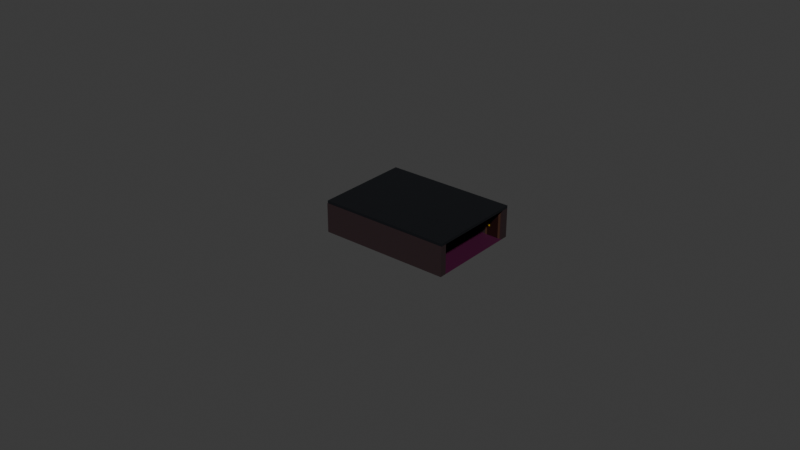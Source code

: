 # Source: interior_rarity_shop.blend  (saved by Blender 4.5.91; exported with 4.5.12 LTS)
import bpy
from mathutils import Matrix  # noqa: F401  (used for matrix-valued properties, if any)

bpy.ops.wm.read_factory_settings(use_empty=True)
scene = bpy.context.scene
scene.name = 'Scene'

# ---- collections
col_collection_4 = bpy.data.collections.new('Collection 4'); scene.collection.children.link(col_collection_4)
col_collection_2 = bpy.data.collections.new('Collection 2'); scene.collection.children.link(col_collection_2)

# ---- materials (node trees are filled in below, after node groups)
mat_floor = bpy.data.materials.new('Floor')
mat_floor.use_backface_culling_lightprobe_volume = False
mat_wall = bpy.data.materials.new('Wall')
mat_wall.use_backface_culling_lightprobe_volume = False
mat_roof_outer = bpy.data.materials.new('Roof Outer')
mat_roof_outer.use_backface_culling_lightprobe_volume = False
mat_window = bpy.data.materials.new('Window')
mat_window.use_backface_culling_lightprobe_volume = False
mat_window_frame = bpy.data.materials.new('Window Frame')
mat_window_frame.use_backface_culling_lightprobe_volume = False
mat_sign_text = bpy.data.materials.new('Sign Text')
mat_sign_text_001 = bpy.data.materials.new('Sign Text.001')
mat_door = bpy.data.materials.new('Door')
mat_door.use_backface_culling_lightprobe_volume = False
mat_handle_interactable = bpy.data.materials.new('Handle Interactable')
mat_handle_interactable.use_backface_culling_lightprobe_volume = False
mat_handle_non_interactable = bpy.data.materials.new('Handle Non Interactable')
mat_handle_non_interactable.use_backface_culling_lightprobe_volume = False
mat_ceiling = bpy.data.materials.new('Ceiling')
mat_ceiling.use_backface_culling_lightprobe_volume = False
mat_sign_text_002 = bpy.data.materials.new('Sign Text.002')
mat_sign_text_003 = bpy.data.materials.new('Sign Text.003')
mat_veranda = bpy.data.materials.new('Veranda')
mat_veranda.use_backface_culling_lightprobe_volume = False

# ---- material node trees
mat_floor.use_nodes = True; mat_floor.node_tree.nodes.clear()
_N = mat_floor.node_tree.nodes; _L = mat_floor.node_tree.links
n0 = _N.new('ShaderNodeBsdfPrincipled'); n0.name = 'Principled BSDF'; n0.location = (-200, 100)
n0.inputs[0].default_value = (0.05221, 0.004441, 0.02968, 1.0)
n1 = _N.new('ShaderNodeOutputMaterial'); n1.name = 'Material Output'; n1.location = (200, 100)
_L.new(n0.outputs[0], n1.inputs[0])
n1.is_active_output = True
mat_wall.use_nodes = True; mat_wall.node_tree.nodes.clear()
_N = mat_wall.node_tree.nodes; _L = mat_wall.node_tree.links
n0 = _N.new('ShaderNodeBsdfPrincipled'); n0.name = 'Principled BSDF'; n0.location = (-200, 100)
n0.inputs[0].default_value = (0.02475, 0.0134, 0.0154, 1.0)
n1 = _N.new('ShaderNodeOutputMaterial'); n1.name = 'Material Output'; n1.location = (200, 100)
_L.new(n0.outputs[0], n1.inputs[0])
n1.is_active_output = True
mat_roof_outer.use_nodes = True; mat_roof_outer.node_tree.nodes.clear()
_N = mat_roof_outer.node_tree.nodes; _L = mat_roof_outer.node_tree.links
n0 = _N.new('ShaderNodeBsdfPrincipled'); n0.name = 'Principled BSDF'; n0.location = (-200, 100)
n0.inputs[0].default_value = (0.02004, 0.005937, 0.004568, 1.0)
n1 = _N.new('ShaderNodeOutputMaterial'); n1.name = 'Material Output'; n1.location = (200, 100)
_L.new(n0.outputs[0], n1.inputs[0])
n1.is_active_output = True
mat_window.use_nodes = True; mat_window.node_tree.nodes.clear()
_N = mat_window.node_tree.nodes; _L = mat_window.node_tree.links
n0 = _N.new('ShaderNodeOutputMaterial'); n0.name = 'Material Output'; n0.location = (200, 100)
n1 = _N.new('ShaderNodeBsdfPrincipled'); n1.name = 'Principled BSDF'; n1.location = (-200, 100)
n1.inputs[0].default_value = (0.007742, 0.01043, 0.01232, 1.0)
n1.inputs[1].default_value = 0.3351
n1.inputs[2].default_value = 0.0
n1.inputs[8].default_value = 0.1099
n1.inputs[13].default_value = 0.6152
_L.new(n1.outputs[0], n0.inputs[0])
n0.is_active_output = True
mat_window_frame.use_nodes = True; mat_window_frame.node_tree.nodes.clear()
_N = mat_window_frame.node_tree.nodes; _L = mat_window_frame.node_tree.links
n0 = _N.new('ShaderNodeBsdfPrincipled'); n0.name = 'Principled BSDF'; n0.location = (-200, 100)
n0.inputs[0].default_value = (0.05476, 0.02324, 0.01346, 1.0)
n1 = _N.new('ShaderNodeOutputMaterial'); n1.name = 'Material Output'; n1.location = (200, 100)
_L.new(n0.outputs[0], n1.inputs[0])
n1.is_active_output = True
mat_sign_text.use_nodes = True; mat_sign_text.node_tree.nodes.clear()
_N = mat_sign_text.node_tree.nodes; _L = mat_sign_text.node_tree.links
n0 = _N.new('ShaderNodeBsdfPrincipled'); n0.name = 'Principled BSDF'; n0.location = (-200, 100)
n0.inputs[0].default_value = (1.0, 0.01059, 0.0, 1.0)
n1 = _N.new('ShaderNodeOutputMaterial'); n1.name = 'Material Output'; n1.location = (200, 100)
_L.new(n0.outputs[0], n1.inputs[0])
n1.is_active_output = True
mat_sign_text_001.use_nodes = True; mat_sign_text_001.node_tree.nodes.clear()
_N = mat_sign_text_001.node_tree.nodes; _L = mat_sign_text_001.node_tree.links
n0 = _N.new('ShaderNodeBsdfPrincipled'); n0.name = 'Principled BSDF'; n0.location = (-200, 100)
n0.inputs[0].default_value = (0.1426, 0.1623, 1.0, 1.0)
n1 = _N.new('ShaderNodeOutputMaterial'); n1.name = 'Material Output'; n1.location = (200, 100)
_L.new(n0.outputs[0], n1.inputs[0])
n1.is_active_output = True
mat_door.use_nodes = True; mat_door.node_tree.nodes.clear()
_N = mat_door.node_tree.nodes; _L = mat_door.node_tree.links
n0 = _N.new('ShaderNodeBsdfPrincipled'); n0.name = 'Principled BSDF'; n0.location = (-200, 100)
n0.inputs[0].default_value = (0.01124, 0.001498, 0.000691, 1.0)
n1 = _N.new('ShaderNodeOutputMaterial'); n1.name = 'Material Output'; n1.location = (200, 100)
_L.new(n0.outputs[0], n1.inputs[0])
n1.is_active_output = True
mat_handle_interactable.use_nodes = True; mat_handle_interactable.node_tree.nodes.clear()
_N = mat_handle_interactable.node_tree.nodes; _L = mat_handle_interactable.node_tree.links
n0 = _N.new('ShaderNodeBsdfPrincipled'); n0.name = 'Principled BSDF'; n0.location = (-200, 100)
n0.inputs[0].default_value = (0.4076, 0.2505, 0.003578, 1.0)
n1 = _N.new('ShaderNodeOutputMaterial'); n1.name = 'Material Output'; n1.location = (200, 100)
_L.new(n0.outputs[0], n1.inputs[0])
n1.is_active_output = True
mat_handle_non_interactable.use_nodes = True; mat_handle_non_interactable.node_tree.nodes.clear()
_N = mat_handle_non_interactable.node_tree.nodes; _L = mat_handle_non_interactable.node_tree.links
n0 = _N.new('ShaderNodeBsdfPrincipled'); n0.name = 'Principled BSDF'; n0.location = (-200, 100)
n0.inputs[0].default_value = (0.02155, 0.02155, 0.02155, 1.0)
n1 = _N.new('ShaderNodeOutputMaterial'); n1.name = 'Material Output'; n1.location = (200, 100)
_L.new(n0.outputs[0], n1.inputs[0])
n1.is_active_output = True
mat_ceiling.use_nodes = True; mat_ceiling.node_tree.nodes.clear()
_N = mat_ceiling.node_tree.nodes; _L = mat_ceiling.node_tree.links
n0 = _N.new('ShaderNodeBsdfPrincipled'); n0.name = 'Principled BSDF'; n0.location = (-200, 100)
n0.inputs[0].default_value = (0.003514, 0.004507, 0.006686, 1.0)
n1 = _N.new('ShaderNodeOutputMaterial'); n1.name = 'Material Output'; n1.location = (200, 100)
_L.new(n0.outputs[0], n1.inputs[0])
n1.is_active_output = True
mat_sign_text_002.use_nodes = True; mat_sign_text_002.node_tree.nodes.clear()
_N = mat_sign_text_002.node_tree.nodes; _L = mat_sign_text_002.node_tree.links
n0 = _N.new('ShaderNodeBsdfPrincipled'); n0.name = 'Principled BSDF'; n0.location = (-200, 100)
n0.inputs[0].default_value = (0.1426, 0.1623, 1.0, 1.0)
n1 = _N.new('ShaderNodeOutputMaterial'); n1.name = 'Material Output'; n1.location = (200, 100)
_L.new(n0.outputs[0], n1.inputs[0])
n1.is_active_output = True
mat_sign_text_003.use_nodes = True; mat_sign_text_003.node_tree.nodes.clear()
_N = mat_sign_text_003.node_tree.nodes; _L = mat_sign_text_003.node_tree.links
n0 = _N.new('ShaderNodeBsdfPrincipled'); n0.name = 'Principled BSDF'; n0.location = (-200, 100)
n0.inputs[0].default_value = (1.0, 0.01059, 0.0, 1.0)
n1 = _N.new('ShaderNodeOutputMaterial'); n1.name = 'Material Output'; n1.location = (200, 100)
_L.new(n0.outputs[0], n1.inputs[0])
n1.is_active_output = True
mat_veranda.use_nodes = True; mat_veranda.node_tree.nodes.clear()
_N = mat_veranda.node_tree.nodes; _L = mat_veranda.node_tree.links
n0 = _N.new('ShaderNodeBsdfPrincipled'); n0.name = 'Principled BSDF'; n0.location = (-200, 100)
n0.inputs[0].default_value = (0.05215, 0.02083, 0.01736, 1.0)
n1 = _N.new('ShaderNodeOutputMaterial'); n1.name = 'Material Output'; n1.location = (200, 100)
_L.new(n0.outputs[0], n1.inputs[0])
n1.is_active_output = True

# ---- world
world_world = bpy.data.worlds.new('World'); scene.world = world_world
world_world.use_nodes = True; world_world.node_tree.nodes.clear()
_N = world_world.node_tree.nodes; _L = world_world.node_tree.links
n0 = _N.new('ShaderNodeOutputWorld'); n0.name = 'World Output'; n0.location = (200, 100)
n1 = _N.new('ShaderNodeBackground'); n1.name = 'Background'; n1.location = (-200, 100)
n1.inputs[0].default_value = (0.05088, 0.05088, 0.05088, 1.0)
_L.new(n1.outputs[0], n0.inputs[0])
n0.is_active_output = True
world_world.color = (0.05088, 0.05088, 0.05088)
world_world.sun_shadow_jitter_overblur = 0.0

# ---- meshes
me_cube_006 = bpy.data.meshes.new('Cube.006')
me_cube_006.from_pydata([(-6.0, -5.0, 0.0), (-6.0, -5.0, 1.0), (-6.0, 5.0, 0.0), (-6.0, 5.0, 1.0), (6.0, -5.0, 0.0), (6.0, -5.0, 1.0), (6.0, 5.0, 0.0), (6.0, 5.0, 1.0), (0.0, -5.0, 1.0), (0.0, -5.0, 0.0), (6.0, -9.0, 1.0), (6.0, -9.0, 0.0), (0.0, -9.0, 0.0), (0.0, -9.0, 1.0), (-6.0, 7.6, 1.0), (-6.0, 7.6, 0.0), (6.0, 7.6, 0.0), (6.0, 7.6, 1.0), (6.0, 5.0, 1.0), (9.0, 5.0, 0.0), (6.0, 7.6, 1.0), (9.0, 7.6, 0.0), (6.0, 5.0, 1.0), (6.0, 7.6, 1.0), (-6.0, 7.6, 1.0), (6.0, 7.6, 1.0), (-6.0, -5.0, 1.0), (-6.0, 5.0, 1.0), (6.0, 5.0, 1.0), (6.0, -5.0, 1.0), (0.0, -5.0, 1.0), (-6.0, -5.0, 3.2), (-6.0, 5.0, 3.2), (6.0, 5.0, 3.2), (6.0, -5.0, 3.2), (0.0, -5.0, 3.2), (6.0, -5.0, 3.2), (0.0, -5.0, 3.2), (6.0, -9.0, 3.2), (0.0, -9.0, 3.2), (-6.0, 0.0, 5.2), (6.0, 0.0, 5.2), (-6.6, 5.5, 3.433), (6.6, 5.5, 3.433), (-6.6, 0.0, 5.633), (6.6, 0.0, 5.633), (-6.6, -5.5, 3.433), (6.6, -5.5, 3.433), (3.0, -2.3, 4.2), (3.0, -9.0, 4.2), (6.3, -4.845, 3.467), (6.3, -9.245, 3.467), (-0.3, -9.245, 3.467), (-0.3, -4.845, 3.467), (3.0, -1.875, 4.567), (3.0, -9.245, 4.567), (2.0, 7.6, 0.0), (-2.0, 7.6, 0.0), (-2.0, 7.6, 1.0), (2.0, 7.6, 1.0), (6.0, 7.6, 0.3333), (6.0, 7.6, 0.6667), (-6.0, 7.6, 0.3333), (-6.0, 7.6, 0.6667), (2.0, 9.1, 0.0), (-2.0, 9.1, 0.0), (-2.0, 7.6, 1.0), (-2.0, 9.1, 0.0), (-2.0, 7.6, 0.8333), (-2.0, 7.85, 0.8333), (-2.0, 7.85, 0.6667), (-2.0, 8.1, 0.6667), (-2.0, 8.1, 0.5), (-2.0, 8.35, 0.5), (-2.0, 8.35, 0.3333), (-2.0, 8.6, 0.3333), (-2.0, 8.6, 0.1667), (-2.0, 8.85, 0.1667), (-2.0, 8.85, 0.0), (2.0, 9.1, 0.0), (2.0, 7.6, 1.0), (2.0, 8.85, 0.0), (2.0, 8.85, 0.1667), (2.0, 8.6, 0.1667), (2.0, 8.6, 0.3333), (2.0, 8.35, 0.3333), (2.0, 8.35, 0.5), (2.0, 8.1, 0.5), (2.0, 8.1, 0.6667), (2.0, 7.85, 0.6667), (2.0, 7.85, 0.8333), (2.0, 7.6, 0.8333)], [], [(0, 1, 3, 2), (3, 7, 17, 14), (6, 7, 5, 4), (4, 5, 10, 11), (2, 6, 4, 9, 0), (7, 3, 27, 28), (11, 10, 13, 12), (9, 8, 1, 0), (8, 9, 12, 13), (5, 8, 37, 36), (9, 4, 11, 12), (2, 3, 14, 15), (17, 7, 18, 20), (16, 6, 56), (21, 20, 23), (6, 16, 21, 19), (7, 6, 19, 18), (16, 17, 20, 21), (22, 19, 21, 23), (20, 18, 22, 23), (18, 19, 22), (24, 14, 58), (26, 30, 35, 31), (8, 5, 29, 30), (5, 7, 28, 29), (3, 1, 26, 27), (1, 8, 30, 26), (28, 27, 32, 33), (30, 29, 34, 35), (29, 28, 33, 34), (27, 26, 31, 32), (49, 38, 51, 55), (10, 5, 36, 38), (13, 10, 38, 39), (8, 13, 39, 37), (34, 33, 41), (32, 31, 40), (31, 36, 47, 46), (32, 40, 44, 42), (43, 42, 44, 45), (44, 46, 47, 45), (33, 32, 42, 43), (40, 31, 46, 44), (36, 41, 45, 47), (41, 33, 43, 45), (36, 37, 48), (39, 49, 55, 52), (39, 38, 49), (51, 50, 54, 55), (53, 52, 55, 54), (37, 39, 52, 53), (48, 37, 53, 54), (36, 48, 54, 50), (38, 36, 50, 51), (63, 24, 58, 57, 15, 62), (17, 25, 59), (14, 17, 59, 58), (2, 15, 57), (6, 2, 57, 56), (59, 25, 61, 60, 16, 56), (56, 57, 65, 64), (66, 80, 91, 68), (68, 91, 90, 69), (69, 90, 89, 70), (70, 89, 88, 71), (71, 88, 87, 72), (72, 87, 86, 73), (73, 86, 85, 74), (74, 85, 84, 75), (75, 84, 83, 76), (76, 83, 82, 77), (77, 82, 81, 78), (78, 81, 79, 67), (58, 59, 80, 66), (67, 79, 64, 65), (58, 66, 68, 69, 70, 71, 72, 73, 74, 75, 76, 77, 78, 67, 65, 57), (56, 64, 79, 81, 82, 83, 84, 85, 86, 87, 88, 89, 90, 91, 80, 59)])
me_cube_006.polygons.foreach_set('material_index', [0, 0, 0, 0, 0, 0, 0, 0, 0, 0, 0, 0, 0, 0, 0, 0, 0, 0, 0, 0, 0, 0, 1, 0, 0, 0, 0, 1, 0, 1, 1, 2, 1, 1, 1, 1, 1, 2, 2, 2, 2, 2, 2, 2, 2, 0, 2, 1, 2, 2, 2, 0, 0, 2, 0, 0, 0, 0, 0, 0, 0, 0, 0, 0, 0, 0, 0, 0, 0, 0, 0, 0, 0, 0, 0, 0, 0])
_uv = me_cube_006.uv_layers.new(name='UVMap')
_uv.uv.foreach_set('vector', [0.375, 0.0, 0.625, 0.0, 0.625, 0.25, 0.375, 0.25, 0.875, 0.5, 0.625, 0.5, 0.625, 0.5, 0.875, 0.5, 0.375, 0.5, 0.625, 0.5, 0.625, 0.75, 0.375, 0.75, 0.375, 0.75, 0.625, 0.75, 0.625, 0.75, 0.375, 0.75, 0.125, 0.5, 0.375, 0.5, 0.375, 0.75, 0.25, 0.75, 0.125, 0.75, 0.625, 0.5, 0.875, 0.5, 0.875, 0.5, 0.625, 0.5, 0.375, 0.75, 0.625, 0.75, 0.625, 0.875, 0.375, 0.875, 0.375, 0.875, 0.625, 0.875, 0.625, 1.0, 0.375, 1.0, 0.625, 0.875, 0.375, 0.875, 0.375, 0.875, 0.625, 0.875, 0.625, 0.75, 0.75, 0.75, 0.75, 0.75, 0.625, 0.75, 0.25, 0.75, 0.375, 0.75, 0.375, 0.75, 0.25, 0.75, 0.375, 0.25, 0.625, 0.25, 0.625, 0.25, 0.375, 0.25, 0.625, 0.5, 0.625, 0.5, 0.625, 0.5, 0.625, 0.5, 0.375, 0.5, 0.375, 0.5, 0.2917, 0.5, 0.375, 0.5, 0.625, 0.5, 0.625, 0.5, 0.375, 0.5, 0.375, 0.5, 0.375, 0.5, 0.375, 0.5, 0.625, 0.5, 0.375, 0.5, 0.375, 0.5, 0.625, 0.5, 0.375, 0.5, 0.625, 0.5, 0.625, 0.5, 0.375, 0.5, 0.625, 0.5, 0.375, 0.5, 0.375, 0.5, 0.625, 0.5, 0.625, 0.5, 0.625, 0.5, 0.625, 0.5, 0.625, 0.5, 0.625, 0.5, 0.375, 0.5, 0.625, 0.5, 0.875, 0.5, 0.875, 0.5, 0.7917, 0.5, 0.625, 1.0, 0.625, 0.875, 0.625, 0.875, 0.625, 1.0, 0.75, 0.75, 0.625, 0.75, 0.625, 0.75, 0.75, 0.75, 0.625, 0.75, 0.625, 0.5, 0.625, 0.5, 0.625, 0.75, 0.625, 0.25, 0.625, 0.0, 0.625, 0.0, 0.625, 0.25, 0.625, 1.0, 0.625, 0.875, 0.625, 0.875, 0.625, 1.0, 0.625, 0.5, 0.875, 0.5, 0.875, 0.5, 0.625, 0.5, 0.75, 0.75, 0.625, 0.75, 0.625, 0.75, 0.75, 0.75, 0.625, 0.75, 0.625, 0.5, 0.625, 0.5, 0.625, 0.75, 0.625, 0.25, 0.625, 0.0, 0.625, 0.0, 0.625, 0.25, 0.625, 0.875, 0.625, 0.75, 0.625, 0.75, 0.625, 0.875, 0.625, 0.75, 0.625, 0.75, 0.625, 0.75, 0.625, 0.75, 0.625, 0.875, 0.625, 0.75, 0.625, 0.75, 0.625, 0.875, 0.625, 0.875, 0.625, 0.875, 0.625, 0.875, 0.625, 0.875, 0.625, 0.75, 0.625, 0.5, 0.625, 0.75, 0.625, 0.25, 0.625, 0.0, 0.625, 0.25, 0.0, 0.0, 0.0, 0.0, 0.0, 0.0, 0.0, 0.0, 0.625, 0.25, 0.625, 0.25, 0.625, 0.25, 0.625, 0.25, 0.625, 0.5, 0.875, 0.5, 0.875, 0.5, 0.625, 0.5, 0.625, 0.25, 0.625, 0.0, 0.0, 0.0, 0.625, 0.5, 0.625, 0.5, 0.875, 0.5, 0.875, 0.5, 0.625, 0.5, 0.625, 0.25, 0.625, 0.0, 0.625, 0.0, 0.625, 0.25, 0.0, 0.0, 0.0, 0.0, 0.0, 0.0, 0.0, 0.0, 0.625, 0.75, 0.625, 0.5, 0.625, 0.5, 0.625, 0.75, 0.625, 0.75, 0.75, 0.75, 0.625, 0.75, 0.625, 0.875, 0.625, 0.875, 0.625, 0.875, 0.625, 0.875, 0.625, 0.875, 0.625, 0.75, 0.625, 0.875, 0.625, 0.75, 0.625, 0.75, 0.625, 0.75, 0.625, 0.75, 0.625, 0.875, 0.625, 0.875, 0.625, 0.875, 0.625, 0.875, 0.625, 0.875, 0.625, 0.875, 0.625, 0.875, 0.625, 0.875, 0.625, 0.75, 0.75, 0.75, 0.75, 0.75, 0.625, 0.75, 0.625, 0.75, 0.625, 0.75, 0.625, 0.75, 0.625, 0.75, 0.625, 0.75, 0.625, 0.75, 0.625, 0.75, 0.625, 0.75, 0.625, 0.5, 0.875, 0.5, 0.7917, 0.5, 0.2083, 0.5, 0.125, 0.5, 0.375, 0.5, 0.625, 0.5, 0.625, 0.5, 0.7083, 0.5, 0.875, 0.5, 0.625, 0.5, 0.7083, 0.5, 0.7917, 0.5, 0.125, 0.5, 0.125, 0.5, 0.2083, 0.5, 0.375, 0.5, 0.125, 0.5, 0.2083, 0.5, 0.2917, 0.5, 0.7083, 0.5, 0.625, 0.5, 0.5417, 0.5, 0.4583, 0.5, 0.375, 0.5, 0.2917, 0.5, 0.2917, 0.5, 0.2083, 0.5, 0.2083, 0.5, 0.2917, 0.5, 0.7917, 0.5, 0.7083, 0.5, 0.6852, 0.5, 0.7593, 0.5, 0.7593, 0.5, 0.6852, 0.5, 0.6852, 0.5, 0.7593, 0.5, 0.7593, 0.5, 0.6852, 0.5, 0.662, 0.5, 0.7269, 0.5, 0.7269, 0.5, 0.662, 0.5, 0.662, 0.5, 0.7269, 0.5, 0.7269, 0.5, 0.662, 0.5, 0.6389, 0.5, 0.6944, 0.5, 0.6944, 0.5, 0.6389, 0.5, 0.6389, 0.5, 0.6944, 0.5, 0.6944, 0.5, 0.6389, 0.5, 0.4306, 0.5, 0.4028, 0.5, 0.4028, 0.5, 0.4306, 0.5, 0.4306, 0.5, 0.4028, 0.5, 0.4028, 0.5, 0.4306, 0.5, 0.3611, 0.5, 0.3056, 0.5, 0.3056, 0.5, 0.3611, 0.5, 0.3611, 0.5, 0.3056, 0.5, 0.3056, 0.5, 0.3611, 0.5, 0.2917, 0.5, 0.2083, 0.5, 0.2083, 0.5, 0.2917, 0.5, 0.2917, 0.5, 0.2083, 0.5, 0.7917, 0.5, 0.7083, 0.5, 0.7083, 0.5, 0.7917, 0.5, 0.2083, 0.5, 0.2917, 0.5, 0.2917, 0.5, 0.2083, 0.5, 0.7917, 0.5, 0.7917, 0.5, 0.7593, 0.5, 0.7593, 0.5, 0.7269, 0.5, 0.7269, 0.5, 0.6944, 0.5, 0.6944, 0.5, 0.4028, 0.5, 0.4028, 0.5, 0.3056, 0.5, 0.3056, 0.5, 0.2083, 0.5, 0.2083, 0.5, 0.2083, 0.5, 0.2083, 0.5, 0.2917, 0.5, 0.2917, 0.5, 0.2917, 0.5, 0.2917, 0.5, 0.3611, 0.5, 0.3611, 0.5, 0.4306, 0.5, 0.4306, 0.5, 0.6389, 0.5, 0.6389, 0.5, 0.662, 0.5, 0.662, 0.5, 0.6852, 0.5, 0.6852, 0.5, 0.7083, 0.5, 0.7083, 0.5])
me_cube_006.materials.append(mat_floor)
me_cube_006.materials.append(mat_wall)
me_cube_006.materials.append(mat_roof_outer)
me_cube_006.update()
me_cube_090 = bpy.data.meshes.new('Cube.090')
me_cube_090.from_pydata([(20.34, 0.02829, -0.9537), (-21.66, 0.02828, -0.9537), (20.34, 0.02829, 0.6296), (-21.66, 0.02828, 0.6296), (20.34, -0.1384, -0.9537), (-21.66, -0.1384, -0.9537), (20.34, -0.1384, 0.6296), (-21.66, -0.1384, 0.6296), (18.99, 0.02829, 0.5796), (18.99, 0.02829, -0.9037), (-20.31, 0.02829, -0.9037), (-20.31, 0.02829, 0.5796), (18.99, 0.02829, -0.4537), (-0.6606, 0.02829, -0.9037), (-20.31, 0.02829, -0.4537), (-0.6606, 0.02829, 0.5796), (-0.6606, 0.02829, -0.4537), (-19.7, 0.01162, -0.4312), (-19.7, 0.01162, 0.5571), (-1.268, 0.01162, 0.5571), (-1.268, 0.01162, -0.4312), (-1.268, 0.01162, -0.8812), (-19.7, 0.01162, -0.8812), (-19.7, 0.01162, -0.4762), (-1.268, 0.01162, -0.4762), (-0.05311, 0.01162, 0.5571), (18.38, 0.01162, 0.5571), (18.38, 0.01162, -0.4312), (-0.05311, 0.01162, -0.4312), (18.38, 0.01162, -0.4762), (18.38, 0.01162, -0.8812), (-0.05312, 0.01162, -0.8812), (-0.05311, 0.01162, -0.4762)], [], [(3, 2, 8, 15, 11), (2, 3, 7, 6), (6, 7, 5, 4), (4, 5, 1, 0), (2, 6, 4, 0), (7, 3, 1, 5), (15, 16, 20, 19), (0, 1, 10, 13, 9), (1, 3, 11, 14, 10), (2, 0, 9, 12, 8), (15, 8, 26, 25), (16, 12, 29, 32), (13, 10, 22, 21), (20, 17, 18, 19), (16, 14, 17, 20), (14, 11, 18, 17), (11, 15, 19, 18), (21, 22, 23, 24), (10, 14, 23, 22), (14, 16, 24, 23), (16, 13, 21, 24), (27, 28, 25, 26), (12, 16, 28, 27), (16, 15, 25, 28), (8, 12, 27, 26), (30, 31, 32, 29), (13, 16, 32, 31), (12, 9, 30, 29), (9, 13, 31, 30)])
me_cube_090.polygons.foreach_set('material_index', [1, 1, 1, 1, 1, 1, 1, 1, 1, 1, 1, 1, 1, 0, 1, 1, 1, 0, 1, 1, 1, 0, 1, 1, 1, 0, 1, 1, 1])
_uv = me_cube_090.uv_layers.new(name='UVMap')
_uv.uv.foreach_set('vector', [0.625, 0.25, 0.375, 0.25, 0.375, 0.25, 0.5, 0.25, 0.625, 0.25, 0.375, 0.25, 0.625, 0.25, 0.625, 0.5, 0.375, 0.5, 0.375, 0.5, 0.625, 0.5, 0.625, 0.75, 0.375, 0.75, 0.375, 0.75, 0.625, 0.75, 0.625, 1.0, 0.375, 1.0, 0.125, 0.5, 0.375, 0.5, 0.375, 0.75, 0.125, 0.75, 0.625, 0.5, 0.875, 0.5, 0.875, 0.75, 0.625, 0.75, 0.5, 0.25, 0.5, 0.125, 0.5, 0.125, 0.5, 0.25, 0.375, 1.0, 0.625, 1.0, 0.625, 1.0, 0.5, 1.0, 0.375, 1.0, 0.875, 0.75, 0.875, 0.5, 0.875, 0.5, 0.875, 0.625, 0.875, 0.75, 0.125, 0.5, 0.125, 0.75, 0.125, 0.75, 0.125, 0.625, 0.125, 0.5, 0.5, 0.25, 0.375, 0.25, 0.375, 0.25, 0.5, 0.25, 0.5, 0.125, 0.375, 0.125, 0.375, 0.125, 0.5, 0.125, 0.5, 1.0, 0.625, 1.0, 0.625, 1.0, 0.5, 1.0, 0.5, 0.125, 0.625, 0.125, 0.625, 0.25, 0.5, 0.25, 0.5, 0.125, 0.625, 0.125, 0.625, 0.125, 0.5, 0.125, 0.875, 0.625, 0.875, 0.5, 0.875, 0.5, 0.875, 0.625, 0.625, 0.25, 0.5, 0.25, 0.5, 0.25, 0.625, 0.25, 0.5, 0.0, 0.625, 0.0, 0.625, 0.125, 0.5, 0.125, 0.875, 0.75, 0.875, 0.625, 0.875, 0.625, 0.875, 0.75, 0.625, 0.125, 0.5, 0.125, 0.5, 0.125, 0.625, 0.125, 0.5, 0.125, 0.5, 0.0, 0.5, 0.0, 0.5, 0.125, 0.375, 0.125, 0.5, 0.125, 0.5, 0.25, 0.375, 0.25, 0.375, 0.125, 0.5, 0.125, 0.5, 0.125, 0.375, 0.125, 0.5, 0.125, 0.5, 0.25, 0.5, 0.25, 0.5, 0.125, 0.125, 0.5, 0.125, 0.625, 0.125, 0.625, 0.125, 0.5, 0.375, 0.0, 0.5, 0.0, 0.5, 0.125, 0.375, 0.125, 0.5, 0.0, 0.5, 0.125, 0.5, 0.125, 0.5, 0.0, 0.125, 0.625, 0.125, 0.75, 0.125, 0.75, 0.125, 0.625, 0.375, 1.0, 0.5, 1.0, 0.5, 1.0, 0.375, 1.0])
me_cube_090.materials.append(mat_window)
me_cube_090.materials.append(mat_window_frame)
me_cube_090.update()
me_cube_092 = bpy.data.meshes.new('Cube.092')
me_cube_092.from_pydata([(18.34, 0.02829, -0.9537), (-19.66, 0.02828, -0.9537), (18.34, 0.02829, 0.6296), (-19.66, 0.02828, 0.6296), (18.34, -0.1384, -0.9537), (-19.66, -0.1384, -0.9537), (18.34, -0.1384, 0.6296), (-19.66, -0.1384, 0.6296), (16.99, 0.02829, 0.5796), (16.99, 0.02829, -0.9037), (-18.31, 0.02829, -0.9037), (-18.31, 0.02829, 0.5796), (16.99, 0.02829, -0.4537), (-0.6606, 0.02829, -0.9037), (-18.31, 0.02829, -0.4537), (-0.6606, 0.02829, 0.5796), (-0.6606, 0.02829, -0.4537), (-17.7, 0.01162, -0.4312), (-17.7, 0.01162, 0.5571), (-1.268, 0.01162, 0.5571), (-1.268, 0.01162, -0.4312), (-1.268, 0.01162, -0.8812), (-17.7, 0.01162, -0.8812), (-17.7, 0.01162, -0.4762), (-1.268, 0.01162, -0.4762), (-0.05311, 0.01162, 0.5571), (16.38, 0.01162, 0.5571), (16.38, 0.01162, -0.4312), (-0.05311, 0.01162, -0.4312), (16.38, 0.01162, -0.4762), (16.38, 0.01162, -0.8812), (-0.05312, 0.01162, -0.8812), (-0.05311, 0.01162, -0.4762)], [], [(3, 2, 8, 15, 11), (2, 3, 7, 6), (6, 7, 5, 4), (4, 5, 1, 0), (2, 6, 4, 0), (7, 3, 1, 5), (15, 16, 20, 19), (0, 1, 10, 13, 9), (1, 3, 11, 14, 10), (2, 0, 9, 12, 8), (15, 8, 26, 25), (16, 12, 29, 32), (13, 10, 22, 21), (20, 17, 18, 19), (16, 14, 17, 20), (14, 11, 18, 17), (11, 15, 19, 18), (21, 22, 23, 24), (10, 14, 23, 22), (14, 16, 24, 23), (16, 13, 21, 24), (27, 28, 25, 26), (12, 16, 28, 27), (16, 15, 25, 28), (8, 12, 27, 26), (30, 31, 32, 29), (13, 16, 32, 31), (12, 9, 30, 29), (9, 13, 31, 30)])
me_cube_092.polygons.foreach_set('material_index', [1, 1, 1, 1, 1, 1, 1, 1, 1, 1, 1, 1, 1, 0, 1, 1, 1, 0, 1, 1, 1, 0, 1, 1, 1, 0, 1, 1, 1])
_uv = me_cube_092.uv_layers.new(name='UVMap')
_uv.uv.foreach_set('vector', [0.625, 0.25, 0.375, 0.25, 0.375, 0.25, 0.5, 0.25, 0.625, 0.25, 0.375, 0.25, 0.625, 0.25, 0.625, 0.5, 0.375, 0.5, 0.375, 0.5, 0.625, 0.5, 0.625, 0.75, 0.375, 0.75, 0.375, 0.75, 0.625, 0.75, 0.625, 1.0, 0.375, 1.0, 0.125, 0.5, 0.375, 0.5, 0.375, 0.75, 0.125, 0.75, 0.625, 0.5, 0.875, 0.5, 0.875, 0.75, 0.625, 0.75, 0.5, 0.25, 0.5, 0.125, 0.5, 0.125, 0.5, 0.25, 0.375, 1.0, 0.625, 1.0, 0.625, 1.0, 0.5, 1.0, 0.375, 1.0, 0.875, 0.75, 0.875, 0.5, 0.875, 0.5, 0.875, 0.625, 0.875, 0.75, 0.125, 0.5, 0.125, 0.75, 0.125, 0.75, 0.125, 0.625, 0.125, 0.5, 0.5, 0.25, 0.375, 0.25, 0.375, 0.25, 0.5, 0.25, 0.5, 0.125, 0.375, 0.125, 0.375, 0.125, 0.5, 0.125, 0.5, 1.0, 0.625, 1.0, 0.625, 1.0, 0.5, 1.0, 0.5, 0.125, 0.625, 0.125, 0.625, 0.25, 0.5, 0.25, 0.5, 0.125, 0.625, 0.125, 0.625, 0.125, 0.5, 0.125, 0.875, 0.625, 0.875, 0.5, 0.875, 0.5, 0.875, 0.625, 0.625, 0.25, 0.5, 0.25, 0.5, 0.25, 0.625, 0.25, 0.5, 0.0, 0.625, 0.0, 0.625, 0.125, 0.5, 0.125, 0.875, 0.75, 0.875, 0.625, 0.875, 0.625, 0.875, 0.75, 0.625, 0.125, 0.5, 0.125, 0.5, 0.125, 0.625, 0.125, 0.5, 0.125, 0.5, 0.0, 0.5, 0.0, 0.5, 0.125, 0.375, 0.125, 0.5, 0.125, 0.5, 0.25, 0.375, 0.25, 0.375, 0.125, 0.5, 0.125, 0.5, 0.125, 0.375, 0.125, 0.5, 0.125, 0.5, 0.25, 0.5, 0.25, 0.5, 0.125, 0.125, 0.5, 0.125, 0.625, 0.125, 0.625, 0.125, 0.5, 0.375, 0.0, 0.5, 0.0, 0.5, 0.125, 0.375, 0.125, 0.5, 0.0, 0.5, 0.125, 0.5, 0.125, 0.5, 0.0, 0.125, 0.625, 0.125, 0.75, 0.125, 0.75, 0.125, 0.625, 0.375, 1.0, 0.5, 1.0, 0.5, 1.0, 0.375, 1.0])
me_cube_092.materials.append(mat_window)
me_cube_092.materials.append(mat_window_frame)
me_cube_092.update()
me_cube_093 = bpy.data.meshes.new('Cube.093')
me_cube_093.from_pydata([(18.34, 0.02829, -0.9537), (-19.66, 0.02828, -0.9537), (18.34, 0.02829, 0.6296), (-19.66, 0.02828, 0.6296), (18.34, -0.1384, -0.9537), (-19.66, -0.1384, -0.9537), (18.34, -0.1384, 0.6296), (-19.66, -0.1384, 0.6296), (16.99, 0.02829, 0.5796), (16.99, 0.02829, -0.9037), (-18.31, 0.02829, -0.9037), (-18.31, 0.02829, 0.5796), (16.99, 0.02829, -0.4537), (-0.6606, 0.02829, -0.9037), (-18.31, 0.02829, -0.4537), (-0.6606, 0.02829, 0.5796), (-0.6606, 0.02829, -0.4537), (-17.7, 0.01162, -0.4312), (-17.7, 0.01162, 0.5571), (-1.268, 0.01162, 0.5571), (-1.268, 0.01162, -0.4312), (-1.268, 0.01162, -0.8812), (-17.7, 0.01162, -0.8812), (-17.7, 0.01162, -0.4762), (-1.268, 0.01162, -0.4762), (-0.05311, 0.01162, 0.5571), (16.38, 0.01162, 0.5571), (16.38, 0.01162, -0.4312), (-0.05311, 0.01162, -0.4312), (16.38, 0.01162, -0.4762), (16.38, 0.01162, -0.8812), (-0.05312, 0.01162, -0.8812), (-0.05311, 0.01162, -0.4762)], [], [(3, 2, 8, 15, 11), (2, 3, 7, 6), (6, 7, 5, 4), (4, 5, 1, 0), (2, 6, 4, 0), (7, 3, 1, 5), (15, 16, 20, 19), (0, 1, 10, 13, 9), (1, 3, 11, 14, 10), (2, 0, 9, 12, 8), (15, 8, 26, 25), (16, 12, 29, 32), (13, 10, 22, 21), (20, 17, 18, 19), (16, 14, 17, 20), (14, 11, 18, 17), (11, 15, 19, 18), (21, 22, 23, 24), (10, 14, 23, 22), (14, 16, 24, 23), (16, 13, 21, 24), (27, 28, 25, 26), (12, 16, 28, 27), (16, 15, 25, 28), (8, 12, 27, 26), (30, 31, 32, 29), (13, 16, 32, 31), (12, 9, 30, 29), (9, 13, 31, 30)])
me_cube_093.polygons.foreach_set('material_index', [1, 1, 1, 1, 1, 1, 1, 1, 1, 1, 1, 1, 1, 0, 1, 1, 1, 0, 1, 1, 1, 0, 1, 1, 1, 0, 1, 1, 1])
_uv = me_cube_093.uv_layers.new(name='UVMap')
_uv.uv.foreach_set('vector', [0.625, 0.25, 0.375, 0.25, 0.375, 0.25, 0.5, 0.25, 0.625, 0.25, 0.375, 0.25, 0.625, 0.25, 0.625, 0.5, 0.375, 0.5, 0.375, 0.5, 0.625, 0.5, 0.625, 0.75, 0.375, 0.75, 0.375, 0.75, 0.625, 0.75, 0.625, 1.0, 0.375, 1.0, 0.125, 0.5, 0.375, 0.5, 0.375, 0.75, 0.125, 0.75, 0.625, 0.5, 0.875, 0.5, 0.875, 0.75, 0.625, 0.75, 0.5, 0.25, 0.5, 0.125, 0.5, 0.125, 0.5, 0.25, 0.375, 1.0, 0.625, 1.0, 0.625, 1.0, 0.5, 1.0, 0.375, 1.0, 0.875, 0.75, 0.875, 0.5, 0.875, 0.5, 0.875, 0.625, 0.875, 0.75, 0.125, 0.5, 0.125, 0.75, 0.125, 0.75, 0.125, 0.625, 0.125, 0.5, 0.5, 0.25, 0.375, 0.25, 0.375, 0.25, 0.5, 0.25, 0.5, 0.125, 0.375, 0.125, 0.375, 0.125, 0.5, 0.125, 0.5, 1.0, 0.625, 1.0, 0.625, 1.0, 0.5, 1.0, 0.5, 0.125, 0.625, 0.125, 0.625, 0.25, 0.5, 0.25, 0.5, 0.125, 0.625, 0.125, 0.625, 0.125, 0.5, 0.125, 0.875, 0.625, 0.875, 0.5, 0.875, 0.5, 0.875, 0.625, 0.625, 0.25, 0.5, 0.25, 0.5, 0.25, 0.625, 0.25, 0.5, 0.0, 0.625, 0.0, 0.625, 0.125, 0.5, 0.125, 0.875, 0.75, 0.875, 0.625, 0.875, 0.625, 0.875, 0.75, 0.625, 0.125, 0.5, 0.125, 0.5, 0.125, 0.625, 0.125, 0.5, 0.125, 0.5, 0.0, 0.5, 0.0, 0.5, 0.125, 0.375, 0.125, 0.5, 0.125, 0.5, 0.25, 0.375, 0.25, 0.375, 0.125, 0.5, 0.125, 0.5, 0.125, 0.375, 0.125, 0.5, 0.125, 0.5, 0.25, 0.5, 0.25, 0.5, 0.125, 0.125, 0.5, 0.125, 0.625, 0.125, 0.625, 0.125, 0.5, 0.375, 0.0, 0.5, 0.0, 0.5, 0.125, 0.375, 0.125, 0.5, 0.0, 0.5, 0.125, 0.5, 0.125, 0.5, 0.0, 0.125, 0.625, 0.125, 0.75, 0.125, 0.75, 0.125, 0.625, 0.375, 1.0, 0.5, 1.0, 0.5, 1.0, 0.375, 1.0])
me_cube_093.materials.append(mat_window)
me_cube_093.materials.append(mat_window_frame)
me_cube_093.update()
me_cube_094 = bpy.data.meshes.new('Cube.094')
me_cube_094.from_pydata([(-1.0, -1.0, 0.0), (-1.0, -1.0, 2.0), (-1.0, 1.0, 0.0), (-1.0, 1.0, 2.0), (1.0, -1.0, 0.0), (1.0, -1.0, 2.0), (1.0, 1.0, 0.0), (1.0, 1.0, 2.0)], [], [(0, 1, 3, 2), (2, 3, 7, 6), (6, 7, 5, 4), (4, 5, 1, 0), (2, 6, 4, 0), (7, 3, 1, 5)])
_uv = me_cube_094.uv_layers.new(name='UVMap')
_uv.uv.foreach_set('vector', [0.375, 0.0, 0.625, 0.0, 0.625, 0.25, 0.375, 0.25, 0.375, 0.25, 0.625, 0.25, 0.625, 0.5, 0.375, 0.5, 0.375, 0.5, 0.625, 0.5, 0.625, 0.75, 0.375, 0.75, 0.375, 0.75, 0.625, 0.75, 0.625, 1.0, 0.375, 1.0, 0.125, 0.5, 0.375, 0.5, 0.375, 0.75, 0.125, 0.75, 0.625, 0.5, 0.875, 0.5, 0.875, 0.75, 0.625, 0.75])
me_cube_094.materials.append(mat_floor)
me_cube_094.update()
me_cube_095 = bpy.data.meshes.new('Cube.095')
me_cube_095.from_pydata([(-1.0, -1.0, 0.0), (-1.0, -1.0, 2.0), (-1.0, 1.0, 0.0), (-1.0, 1.0, 2.0), (1.0, -1.0, 0.0), (1.0, -1.0, 2.0), (1.0, 1.0, 0.0), (1.0, 1.0, 2.0)], [], [(0, 1, 3, 2), (2, 3, 7, 6), (6, 7, 5, 4), (4, 5, 1, 0), (2, 6, 4, 0), (7, 3, 1, 5)])
_uv = me_cube_095.uv_layers.new(name='UVMap')
_uv.uv.foreach_set('vector', [0.375, 0.0, 0.625, 0.0, 0.625, 0.25, 0.375, 0.25, 0.375, 0.25, 0.625, 0.25, 0.625, 0.5, 0.375, 0.5, 0.375, 0.5, 0.625, 0.5, 0.625, 0.75, 0.375, 0.75, 0.375, 0.75, 0.625, 0.75, 0.625, 1.0, 0.375, 1.0, 0.125, 0.5, 0.375, 0.5, 0.375, 0.75, 0.125, 0.75, 0.625, 0.5, 0.875, 0.5, 0.875, 0.75, 0.625, 0.75])
me_cube_095.materials.append(mat_floor)
me_cube_095.update()
me_cube_096 = bpy.data.meshes.new('Cube.096')
me_cube_096.from_pydata([(-1.0, -1.0, 0.0), (-1.0, -1.0, 2.0), (-1.0, 1.0, 0.0), (-1.0, 1.0, 2.0), (1.0, -1.0, 0.0), (1.0, -1.0, 2.0), (1.0, 1.0, 0.0), (1.0, 1.0, 2.0)], [], [(0, 1, 3, 2), (2, 3, 7, 6), (6, 7, 5, 4), (4, 5, 1, 0), (2, 6, 4, 0), (7, 3, 1, 5)])
_uv = me_cube_096.uv_layers.new(name='UVMap')
_uv.uv.foreach_set('vector', [0.375, 0.0, 0.625, 0.0, 0.625, 0.25, 0.375, 0.25, 0.375, 0.25, 0.625, 0.25, 0.625, 0.5, 0.375, 0.5, 0.375, 0.5, 0.625, 0.5, 0.625, 0.75, 0.375, 0.75, 0.375, 0.75, 0.625, 0.75, 0.625, 1.0, 0.375, 1.0, 0.125, 0.5, 0.375, 0.5, 0.375, 0.75, 0.125, 0.75, 0.625, 0.5, 0.875, 0.5, 0.875, 0.75, 0.625, 0.75])
me_cube_096.materials.append(mat_floor)
me_cube_096.update()
me_cube_097 = bpy.data.meshes.new('Cube.097')
me_cube_097.from_pydata([(-1.0, -1.0, 0.0), (-1.0, -1.0, 2.0), (-1.0, 1.0, 0.0), (-1.0, 1.0, 2.0), (1.0, -1.0, 0.0), (1.0, -1.0, 2.0), (1.0, 1.0, 0.0), (1.0, 1.0, 2.0)], [], [(0, 1, 3, 2), (2, 3, 7, 6), (6, 7, 5, 4), (4, 5, 1, 0), (2, 6, 4, 0), (7, 3, 1, 5)])
_uv = me_cube_097.uv_layers.new(name='UVMap')
_uv.uv.foreach_set('vector', [0.375, 0.0, 0.625, 0.0, 0.625, 0.25, 0.375, 0.25, 0.375, 0.25, 0.625, 0.25, 0.625, 0.5, 0.375, 0.5, 0.375, 0.5, 0.625, 0.5, 0.625, 0.75, 0.375, 0.75, 0.375, 0.75, 0.625, 0.75, 0.625, 1.0, 0.375, 1.0, 0.125, 0.5, 0.375, 0.5, 0.375, 0.75, 0.125, 0.75, 0.625, 0.5, 0.875, 0.5, 0.875, 0.75, 0.625, 0.75])
me_cube_097.materials.append(mat_floor)
me_cube_097.update()
me_cube_098 = bpy.data.meshes.new('Cube.098')
me_cube_098.from_pydata([(-19.0, -0.5, 0.25), (-19.0, -0.5, 0.45), (-19.0, 0.5, 0.25), (-19.0, 0.5, 0.45), (19.0, -0.5, 0.25), (19.0, -0.5, 0.45), (19.0, 0.5, 0.25), (19.0, 0.5, 0.45)], [], [(0, 1, 3, 2), (2, 3, 7, 6), (6, 7, 5, 4), (4, 5, 1, 0), (2, 6, 4, 0), (7, 3, 1, 5)])
_uv = me_cube_098.uv_layers.new(name='UVMap')
_uv.uv.foreach_set('vector', [0.375, 0.0, 0.625, 0.0, 0.625, 0.25, 0.375, 0.25, 0.375, 0.25, 0.625, 0.25, 0.625, 0.5, 0.375, 0.5, 0.375, 0.5, 0.625, 0.5, 0.625, 0.75, 0.375, 0.75, 0.375, 0.75, 0.625, 0.75, 0.625, 1.0, 0.375, 1.0, 0.125, 0.5, 0.375, 0.5, 0.375, 0.75, 0.125, 0.75, 0.625, 0.5, 0.875, 0.5, 0.875, 0.75, 0.625, 0.75])
me_cube_098.materials.append(mat_floor)
me_cube_098.update()
me_cube_099 = bpy.data.meshes.new('Cube.099')
me_cube_099.from_pydata([(-19.0, -0.5, 0.25), (-19.0, -0.5, 0.45), (-19.0, 0.5, 0.25), (-19.0, 0.5, 0.45), (19.0, -0.5, 0.25), (19.0, -0.5, 0.45), (19.0, 0.5, 0.25), (19.0, 0.5, 0.45)], [], [(0, 1, 3, 2), (2, 3, 7, 6), (6, 7, 5, 4), (4, 5, 1, 0), (2, 6, 4, 0), (7, 3, 1, 5)])
_uv = me_cube_099.uv_layers.new(name='UVMap')
_uv.uv.foreach_set('vector', [0.375, 0.0, 0.625, 0.0, 0.625, 0.25, 0.375, 0.25, 0.375, 0.25, 0.625, 0.25, 0.625, 0.5, 0.375, 0.5, 0.375, 0.5, 0.625, 0.5, 0.625, 0.75, 0.375, 0.75, 0.375, 0.75, 0.625, 0.75, 0.625, 1.0, 0.375, 1.0, 0.125, 0.5, 0.375, 0.5, 0.375, 0.75, 0.125, 0.75, 0.625, 0.5, 0.875, 0.5, 0.875, 0.75, 0.625, 0.75])
me_cube_099.materials.append(mat_floor)
me_cube_099.update()
me_cube_100 = bpy.data.meshes.new('Cube.100')
me_cube_100.from_pydata([(-6.0, -0.5, 0.25), (-6.0, -0.5, 0.45), (-6.0, 0.5, 0.25), (-6.0, 0.5, 0.45), (19.0, -0.5, 0.25), (19.0, -0.5, 0.45), (19.0, 0.5, 0.25), (19.0, 0.5, 0.45)], [], [(0, 1, 3, 2), (2, 3, 7, 6), (6, 7, 5, 4), (4, 5, 1, 0), (2, 6, 4, 0), (7, 3, 1, 5)])
_uv = me_cube_100.uv_layers.new(name='UVMap')
_uv.uv.foreach_set('vector', [0.375, 0.0, 0.625, 0.0, 0.625, 0.25, 0.375, 0.25, 0.375, 0.25, 0.625, 0.25, 0.625, 0.5, 0.375, 0.5, 0.375, 0.5, 0.625, 0.5, 0.625, 0.75, 0.375, 0.75, 0.375, 0.75, 0.625, 0.75, 0.625, 1.0, 0.375, 1.0, 0.125, 0.5, 0.375, 0.5, 0.375, 0.75, 0.125, 0.75, 0.625, 0.5, 0.875, 0.5, 0.875, 0.75, 0.625, 0.75])
me_cube_100.materials.append(mat_floor)
me_cube_100.update()
me_cube_101 = bpy.data.meshes.new('Cube.101')
me_cube_101.from_pydata([(-1.0, -1.0, 0.0), (-1.0, -1.0, 2.0), (-1.0, 1.0, 0.0), (-1.0, 1.0, 2.0), (1.0, -1.0, 0.0), (1.0, -1.0, 2.0), (1.0, 1.0, 0.0), (1.0, 1.0, 2.0)], [], [(0, 1, 3, 2), (2, 3, 7, 6), (6, 7, 5, 4), (4, 5, 1, 0), (2, 6, 4, 0), (7, 3, 1, 5)])
_uv = me_cube_101.uv_layers.new(name='UVMap')
_uv.uv.foreach_set('vector', [0.375, 0.0, 0.625, 0.0, 0.625, 0.25, 0.375, 0.25, 0.375, 0.25, 0.625, 0.25, 0.625, 0.5, 0.375, 0.5, 0.375, 0.5, 0.625, 0.5, 0.625, 0.75, 0.375, 0.75, 0.375, 0.75, 0.625, 0.75, 0.625, 1.0, 0.375, 1.0, 0.125, 0.5, 0.375, 0.5, 0.375, 0.75, 0.125, 0.75, 0.625, 0.5, 0.875, 0.5, 0.875, 0.75, 0.625, 0.75])
me_cube_101.materials.append(mat_floor)
me_cube_101.update()
me_cube_102 = bpy.data.meshes.new('Cube.102')
me_cube_102.from_pydata([(-9.5, -0.25, -0.5), (-9.5, -0.25, 0.5), (-9.5, 0.25, -0.5), (-9.5, 0.25, 0.5), (9.5, -0.25, -0.5), (9.5, -0.25, 0.5), (9.5, 0.25, -0.5), (9.5, 0.25, 0.5)], [], [(0, 1, 3, 2), (2, 3, 7, 6), (6, 7, 5, 4), (4, 5, 1, 0), (2, 6, 4, 0), (7, 3, 1, 5)])
_uv = me_cube_102.uv_layers.new(name='UVMap')
_uv.uv.foreach_set('vector', [0.375, 0.0, 0.625, 0.0, 0.625, 0.25, 0.375, 0.25, 0.375, 0.25, 0.625, 0.25, 0.625, 0.5, 0.375, 0.5, 0.375, 0.5, 0.625, 0.5, 0.625, 0.75, 0.375, 0.75, 0.375, 0.75, 0.625, 0.75, 0.625, 1.0, 0.375, 1.0, 0.125, 0.5, 0.375, 0.5, 0.375, 0.75, 0.125, 0.75, 0.625, 0.5, 0.875, 0.5, 0.875, 0.75, 0.625, 0.75])
me_cube_102.materials.append(mat_floor)
me_cube_102.update()
me_cube_104 = bpy.data.meshes.new('Cube.104')
me_cube_104.from_pydata([(-1.0, -1.0, 0.0), (-1.0, -1.0, 2.0), (-1.0, 1.0, 0.0), (-1.0, 1.0, 2.0), (1.0, -1.0, 0.0), (1.0, -1.0, 2.0), (1.0, 1.0, 0.0), (1.0, 1.0, 2.0)], [], [(0, 1, 3, 2), (2, 3, 7, 6), (6, 7, 5, 4), (4, 5, 1, 0), (2, 6, 4, 0), (7, 3, 1, 5)])
_uv = me_cube_104.uv_layers.new(name='UVMap')
_uv.uv.foreach_set('vector', [0.375, 0.0, 0.625, 0.0, 0.625, 0.25, 0.375, 0.25, 0.375, 0.25, 0.625, 0.25, 0.625, 0.5, 0.375, 0.5, 0.375, 0.5, 0.625, 0.5, 0.625, 0.75, 0.375, 0.75, 0.375, 0.75, 0.625, 0.75, 0.625, 1.0, 0.375, 1.0, 0.125, 0.5, 0.375, 0.5, 0.375, 0.75, 0.125, 0.75, 0.625, 0.5, 0.875, 0.5, 0.875, 0.75, 0.625, 0.75])
me_cube_104.materials.append(mat_floor)
me_cube_104.update()
me_cube_105 = bpy.data.meshes.new('Cube.105')
me_cube_105.from_pydata([(-1.0, -1.0, 0.0), (-1.0, -1.0, 1.0), (-1.0, 1.0, 0.0), (-1.0, 1.0, 1.0), (1.0, -1.0, 0.0), (1.0, -1.0, 1.0), (1.0, 1.0, 0.0), (1.0, 1.0, 1.0)], [], [(0, 1, 3, 2), (2, 3, 7, 6), (6, 7, 5, 4), (4, 5, 1, 0), (2, 6, 4, 0), (7, 3, 1, 5)])
_uv = me_cube_105.uv_layers.new(name='UVMap')
_uv.uv.foreach_set('vector', [0.375, 0.0, 0.625, 0.0, 0.625, 0.25, 0.375, 0.25, 0.375, 0.25, 0.625, 0.25, 0.625, 0.5, 0.375, 0.5, 0.375, 0.5, 0.625, 0.5, 0.625, 0.75, 0.375, 0.75, 0.375, 0.75, 0.625, 0.75, 0.625, 1.0, 0.375, 1.0, 0.125, 0.5, 0.375, 0.5, 0.375, 0.75, 0.125, 0.75, 0.625, 0.5, 0.875, 0.5, 0.875, 0.75, 0.625, 0.75])
me_cube_105.materials.append(mat_floor)
me_cube_105.update()
me_cube_106 = bpy.data.meshes.new('Cube.106')
me_cube_106.from_pydata([(-1.0, -1.0, 0.0), (-1.0, -1.0, 2.0), (-1.0, 1.0, 0.0), (-1.0, 1.0, 2.0), (1.0, -1.0, 0.0), (1.0, -1.0, 2.0), (1.0, 1.0, 0.0), (1.0, 1.0, 2.0)], [], [(0, 1, 3, 2), (2, 3, 7, 6), (6, 7, 5, 4), (4, 5, 1, 0), (2, 6, 4, 0), (7, 3, 1, 5)])
_uv = me_cube_106.uv_layers.new(name='UVMap')
_uv.uv.foreach_set('vector', [0.375, 0.0, 0.625, 0.0, 0.625, 0.25, 0.375, 0.25, 0.375, 0.25, 0.625, 0.25, 0.625, 0.5, 0.375, 0.5, 0.375, 0.5, 0.625, 0.5, 0.625, 0.75, 0.375, 0.75, 0.375, 0.75, 0.625, 0.75, 0.625, 1.0, 0.375, 1.0, 0.125, 0.5, 0.375, 0.5, 0.375, 0.75, 0.125, 0.75, 0.625, 0.5, 0.875, 0.5, 0.875, 0.75, 0.625, 0.75])
me_cube_106.materials.append(mat_floor)
me_cube_106.update()
me_cube_107 = bpy.data.meshes.new('Cube.107')
me_cube_107.from_pydata([(-19.0, -0.5, 0.25), (-19.0, -0.5, 0.45), (-19.0, 0.5, 0.25), (-19.0, 0.5, 0.45), (9.0, -0.5, -0.75), (9.0, -0.5, -0.55), (9.0, 0.5, -0.75), (9.0, 0.5, -0.55)], [], [(0, 1, 3, 2), (2, 3, 7, 6), (6, 7, 5, 4), (4, 5, 1, 0), (2, 6, 4, 0), (7, 3, 1, 5)])
_uv = me_cube_107.uv_layers.new(name='UVMap')
_uv.uv.foreach_set('vector', [0.375, 0.0, 0.625, 0.0, 0.625, 0.25, 0.375, 0.25, 0.375, 0.25, 0.625, 0.25, 0.625, 0.5, 0.375, 0.5, 0.375, 0.5, 0.625, 0.5, 0.625, 0.75, 0.375, 0.75, 0.375, 0.75, 0.625, 0.75, 0.625, 1.0, 0.375, 1.0, 0.125, 0.5, 0.375, 0.5, 0.375, 0.75, 0.125, 0.75, 0.625, 0.5, 0.875, 0.5, 0.875, 0.75, 0.625, 0.75])
me_cube_107.materials.append(mat_floor)
me_cube_107.update()
me_cube_108 = bpy.data.meshes.new('Cube.108')
me_cube_108.from_pydata([(-1.0, -1.0, 0.0), (-1.0, -1.0, 1.0), (-1.0, 1.0, 0.0), (-1.0, 1.0, 1.0), (1.0, -1.0, 0.0), (1.0, -1.0, 1.0), (1.0, 1.0, 0.0), (1.0, 1.0, 1.0)], [], [(0, 1, 3, 2), (2, 3, 7, 6), (6, 7, 5, 4), (4, 5, 1, 0), (2, 6, 4, 0), (7, 3, 1, 5)])
_uv = me_cube_108.uv_layers.new(name='UVMap')
_uv.uv.foreach_set('vector', [0.375, 0.0, 0.625, 0.0, 0.625, 0.25, 0.375, 0.25, 0.375, 0.25, 0.625, 0.25, 0.625, 0.5, 0.375, 0.5, 0.375, 0.5, 0.625, 0.5, 0.625, 0.75, 0.375, 0.75, 0.375, 0.75, 0.625, 0.75, 0.625, 1.0, 0.375, 1.0, 0.125, 0.5, 0.375, 0.5, 0.375, 0.75, 0.125, 0.75, 0.625, 0.5, 0.875, 0.5, 0.875, 0.75, 0.625, 0.75])
me_cube_108.materials.append(mat_floor)
me_cube_108.update()
me_cube_109 = bpy.data.meshes.new('Cube.109')
me_cube_109.from_pydata([(-19.0, -0.5, 0.25), (-19.0, -0.5, 0.45), (-19.0, 0.5, 0.25), (-19.0, 0.5, 0.45), (9.0, -0.5, -0.75), (9.0, -0.5, -0.55), (9.0, 0.5, -0.75), (9.0, 0.5, -0.55)], [], [(0, 1, 3, 2), (2, 3, 7, 6), (6, 7, 5, 4), (4, 5, 1, 0), (2, 6, 4, 0), (7, 3, 1, 5)])
_uv = me_cube_109.uv_layers.new(name='UVMap')
_uv.uv.foreach_set('vector', [0.375, 0.0, 0.625, 0.0, 0.625, 0.25, 0.375, 0.25, 0.375, 0.25, 0.625, 0.25, 0.625, 0.5, 0.375, 0.5, 0.375, 0.5, 0.625, 0.5, 0.625, 0.75, 0.375, 0.75, 0.375, 0.75, 0.625, 0.75, 0.625, 1.0, 0.375, 1.0, 0.125, 0.5, 0.375, 0.5, 0.375, 0.75, 0.125, 0.75, 0.625, 0.5, 0.875, 0.5, 0.875, 0.75, 0.625, 0.75])
me_cube_109.materials.append(mat_floor)
me_cube_109.update()
me_plane = bpy.data.meshes.new('Plane')
me_plane.from_pydata([(-5.3, -1.6, 0.0), (4.4, -1.6, 0.0), (-5.3, 5.0, 0.0), (4.4, 5.0, 0.0)], [], [(0, 1, 3, 2)])
_uv = me_plane.uv_layers.new(name='UVMap')
_uv.uv.foreach_set('vector', [0.0, 0.0, 1.0, 0.0, 1.0, 1.0, 0.0, 1.0])
me_plane.materials.append(mat_floor)
me_plane.update()
me_cube = bpy.data.meshes.new('Cube')
me_cube.from_pydata([(0.5, -1.55, 0.0), (0.5, -1.55, 2.2), (0.5, 4.75, 0.0), (0.5, 4.75, 2.2), (1.0, -1.55, 0.0), (1.0, -1.55, 2.2), (1.0, 4.75, 0.0), (1.0, 4.75, 2.2), (0.5, 5.25, 2.2), (0.5, 5.25, 0.0), (1.0, 5.25, 0.0), (1.0, 5.25, 2.2), (0.5, -2.05, 0.0), (0.5, -2.05, 2.2), (1.0, -2.05, 2.2), (1.0, -2.05, 0.0), (10.4, -1.55, 2.2), (10.4, -1.55, 0.0), (10.4, -2.05, 2.2), (10.4, -2.05, 0.0), (10.4, 4.75, 2.2), (10.4, 4.75, 0.0), (10.4, 5.25, 2.2), (10.4, 5.25, 0.0)], [], [(0, 1, 3, 2), (6, 2, 9, 10), (6, 7, 5, 4), (5, 1, 13, 14), (2, 6, 4, 0), (7, 3, 1, 5), (9, 8, 11, 10), (3, 7, 11, 8), (2, 3, 8, 9), (10, 11, 22, 23), (15, 14, 13, 12), (15, 4, 17, 19), (1, 0, 12, 13), (0, 4, 15, 12), (17, 16, 18, 19), (4, 5, 16, 17), (5, 14, 18, 16), (14, 15, 19, 18), (20, 21, 23, 22), (11, 7, 20, 22), (7, 6, 21, 20), (6, 10, 23, 21)])
_uv = me_cube.uv_layers.new(name='UVMap')
_uv.uv.foreach_set('vector', [0.375, 0.0, 0.625, 0.0, 0.625, 0.25, 0.375, 0.25, 0.375, 0.5, 0.125, 0.5, 0.125, 0.5, 0.375, 0.5, 0.375, 0.5, 0.625, 0.5, 0.625, 0.75, 0.375, 0.75, 0.625, 0.75, 0.875, 0.75, 0.875, 0.75, 0.625, 0.75, 0.125, 0.5, 0.375, 0.5, 0.375, 0.75, 0.125, 0.75, 0.625, 0.5, 0.875, 0.5, 0.875, 0.75, 0.625, 0.75, 0.375, 0.25, 0.625, 0.25, 0.625, 0.5, 0.375, 0.5, 0.875, 0.5, 0.625, 0.5, 0.625, 0.5, 0.875, 0.5, 0.375, 0.25, 0.625, 0.25, 0.625, 0.25, 0.375, 0.25, 0.375, 0.5, 0.625, 0.5, 0.625, 0.5, 0.375, 0.5, 0.375, 0.75, 0.625, 0.75, 0.625, 1.0, 0.375, 1.0, 0.375, 0.75, 0.375, 0.75, 0.375, 0.75, 0.375, 0.75, 0.625, 0.0, 0.375, 0.0, 0.375, 0.0, 0.625, 0.0, 0.125, 0.75, 0.375, 0.75, 0.375, 0.75, 0.125, 0.75, 0.375, 0.75, 0.625, 0.75, 0.625, 0.75, 0.375, 0.75, 0.375, 0.75, 0.625, 0.75, 0.625, 0.75, 0.375, 0.75, 0.625, 0.75, 0.625, 0.75, 0.625, 0.75, 0.625, 0.75, 0.625, 0.75, 0.375, 0.75, 0.375, 0.75, 0.625, 0.75, 0.625, 0.5, 0.375, 0.5, 0.375, 0.5, 0.625, 0.5, 0.625, 0.5, 0.625, 0.5, 0.625, 0.5, 0.625, 0.5, 0.625, 0.5, 0.375, 0.5, 0.375, 0.5, 0.625, 0.5, 0.375, 0.5, 0.375, 0.5, 0.375, 0.5, 0.375, 0.5])
me_cube.materials.append(mat_wall)
me_cube.update()
me_cube_084 = bpy.data.meshes.new('Cube.084')
me_cube_084.from_pydata([(-0.05, -0.4, 0.0), (-0.05, -0.4, 1.3), (-0.05, 0.4, 0.0), (-0.05, 0.4, 1.3), (-0.01666, -0.4, 0.0), (-0.01666, -0.4, 1.3), (-0.01666, 0.4, 0.0), (-0.01666, 0.4, 1.3), (-0.01666, 0.3, 1.2), (-0.01666, 0.3, 0.0), (-0.01666, -0.3, 0.0), (-0.01666, -0.3, 1.2), (-0.02666, 0.3, 1.2), (-0.02666, 0.3, 0.0), (-0.02666, -0.3, 0.0), (-0.02666, -0.3, 1.2), (-0.04465, 0.1481, 0.4652), (-0.04465, 0.1481, 0.5652), (-0.04465, 0.2481, 0.4652), (-0.04465, 0.2481, 0.5652), (-0.00628, 0.1481, 0.4652), (-0.00628, 0.1481, 0.5652), (-0.00628, 0.2481, 0.4652), (-0.00628, 0.2481, 0.5652)], [], [(0, 1, 3, 2), (2, 3, 7, 6), (7, 5, 11, 8), (4, 5, 1, 0), (2, 6, 4, 0), (7, 3, 1, 5), (8, 11, 15, 12), (6, 7, 8, 9), (5, 4, 10, 11), (4, 6, 9, 10), (13, 12, 15, 14), (9, 8, 12, 13), (11, 10, 14, 15), (10, 9, 13, 14), (16, 17, 19, 18), (18, 19, 23, 22), (22, 23, 21, 20), (20, 21, 17, 16), (18, 22, 20, 16), (23, 19, 17, 21)])
me_cube_084.polygons.foreach_set('material_index', [0, 0, 0, 0, 0, 0, 0, 0, 0, 0, 1, 0, 0, 0, 2, 2, 2, 2, 2, 2])
_uv = me_cube_084.uv_layers.new(name='UVMap')
_uv.uv.foreach_set('vector', [0.375, 0.0, 0.625, 0.0, 0.625, 0.25, 0.375, 0.25, 0.375, 0.25, 0.625, 0.25, 0.625, 0.5, 0.375, 0.5, 0.625, 0.5, 0.625, 0.75, 0.625, 0.75, 0.625, 0.5, 0.375, 0.75, 0.625, 0.75, 0.625, 1.0, 0.375, 1.0, 0.125, 0.5, 0.375, 0.5, 0.375, 0.75, 0.125, 0.75, 0.625, 0.5, 0.875, 0.5, 0.875, 0.75, 0.625, 0.75, 0.625, 0.5, 0.625, 0.75, 0.625, 0.75, 0.625, 0.5, 0.375, 0.5, 0.625, 0.5, 0.625, 0.5, 0.375, 0.5, 0.625, 0.75, 0.375, 0.75, 0.375, 0.75, 0.625, 0.75, 0.375, 0.75, 0.375, 0.5, 0.375, 0.5, 0.375, 0.75, 0.375, 0.5, 0.625, 0.5, 0.625, 0.75, 0.375, 0.75, 0.375, 0.5, 0.625, 0.5, 0.625, 0.5, 0.375, 0.5, 0.625, 0.75, 0.375, 0.75, 0.375, 0.75, 0.625, 0.75, 0.375, 0.75, 0.375, 0.5, 0.375, 0.5, 0.375, 0.75, 0.375, 0.0, 0.625, 0.0, 0.625, 0.25, 0.375, 0.25, 0.375, 0.25, 0.625, 0.25, 0.625, 0.5, 0.375, 0.5, 0.375, 0.5, 0.625, 0.5, 0.625, 0.75, 0.375, 0.75, 0.375, 0.75, 0.625, 0.75, 0.625, 1.0, 0.375, 1.0, 0.125, 0.5, 0.375, 0.5, 0.375, 0.75, 0.125, 0.75, 0.625, 0.5, 0.875, 0.5, 0.875, 0.75, 0.625, 0.75])
me_cube_084.materials.append(mat_window_frame)
me_cube_084.materials.append(mat_door)
me_cube_084.materials.append(mat_handle_interactable)
me_cube_084.update()
me_cube_013 = bpy.data.meshes.new('Cube.013')
me_cube_013.from_pydata([(20.34, 0.02829, -0.9537), (-21.66, 0.02828, -0.9537), (20.34, 0.02829, 0.6296), (-21.66, 0.02828, 0.6296), (20.34, -0.1384, -0.9537), (-21.66, -0.1384, -0.9537), (20.34, -0.1384, 0.6296), (-21.66, -0.1384, 0.6296), (18.99, 0.02829, 0.5796), (18.99, 0.02829, -0.9037), (-20.31, 0.02829, -0.9037), (-20.31, 0.02829, 0.5796), (18.99, 0.02829, -0.4537), (-0.6606, 0.02829, -0.9037), (-20.31, 0.02829, -0.4537), (-0.6606, 0.02829, 0.5796), (-0.6606, 0.02829, -0.4537), (-19.7, 0.01162, -0.4312), (-19.7, 0.01162, 0.5571), (-1.268, 0.01162, 0.5571), (-1.268, 0.01162, -0.4312), (-1.268, 0.01162, -0.8812), (-19.7, 0.01162, -0.8812), (-19.7, 0.01162, -0.4762), (-1.268, 0.01162, -0.4762), (-0.05311, 0.01162, 0.5571), (18.38, 0.01162, 0.5571), (18.38, 0.01162, -0.4312), (-0.05311, 0.01162, -0.4312), (18.38, 0.01162, -0.4762), (18.38, 0.01162, -0.8812), (-0.05312, 0.01162, -0.8812), (-0.05311, 0.01162, -0.4762)], [], [(3, 2, 8, 15, 11), (2, 3, 7, 6), (6, 7, 5, 4), (4, 5, 1, 0), (2, 6, 4, 0), (7, 3, 1, 5), (15, 16, 20, 19), (0, 1, 10, 13, 9), (1, 3, 11, 14, 10), (2, 0, 9, 12, 8), (15, 8, 26, 25), (16, 12, 29, 32), (13, 10, 22, 21), (20, 17, 18, 19), (16, 14, 17, 20), (14, 11, 18, 17), (11, 15, 19, 18), (21, 22, 23, 24), (10, 14, 23, 22), (14, 16, 24, 23), (16, 13, 21, 24), (27, 28, 25, 26), (12, 16, 28, 27), (16, 15, 25, 28), (8, 12, 27, 26), (30, 31, 32, 29), (13, 16, 32, 31), (12, 9, 30, 29), (9, 13, 31, 30)])
me_cube_013.polygons.foreach_set('material_index', [1, 1, 1, 1, 1, 1, 1, 1, 1, 1, 1, 1, 1, 0, 1, 1, 1, 0, 1, 1, 1, 0, 1, 1, 1, 0, 1, 1, 1])
_uv = me_cube_013.uv_layers.new(name='UVMap')
_uv.uv.foreach_set('vector', [0.625, 0.25, 0.375, 0.25, 0.375, 0.25, 0.5, 0.25, 0.625, 0.25, 0.375, 0.25, 0.625, 0.25, 0.625, 0.5, 0.375, 0.5, 0.375, 0.5, 0.625, 0.5, 0.625, 0.75, 0.375, 0.75, 0.375, 0.75, 0.625, 0.75, 0.625, 1.0, 0.375, 1.0, 0.125, 0.5, 0.375, 0.5, 0.375, 0.75, 0.125, 0.75, 0.625, 0.5, 0.875, 0.5, 0.875, 0.75, 0.625, 0.75, 0.5, 0.25, 0.5, 0.125, 0.5, 0.125, 0.5, 0.25, 0.375, 1.0, 0.625, 1.0, 0.625, 1.0, 0.5, 1.0, 0.375, 1.0, 0.875, 0.75, 0.875, 0.5, 0.875, 0.5, 0.875, 0.625, 0.875, 0.75, 0.125, 0.5, 0.125, 0.75, 0.125, 0.75, 0.125, 0.625, 0.125, 0.5, 0.5, 0.25, 0.375, 0.25, 0.375, 0.25, 0.5, 0.25, 0.5, 0.125, 0.375, 0.125, 0.375, 0.125, 0.5, 0.125, 0.5, 1.0, 0.625, 1.0, 0.625, 1.0, 0.5, 1.0, 0.5, 0.125, 0.625, 0.125, 0.625, 0.25, 0.5, 0.25, 0.5, 0.125, 0.625, 0.125, 0.625, 0.125, 0.5, 0.125, 0.875, 0.625, 0.875, 0.5, 0.875, 0.5, 0.875, 0.625, 0.625, 0.25, 0.5, 0.25, 0.5, 0.25, 0.625, 0.25, 0.5, 0.0, 0.625, 0.0, 0.625, 0.125, 0.5, 0.125, 0.875, 0.75, 0.875, 0.625, 0.875, 0.625, 0.875, 0.75, 0.625, 0.125, 0.5, 0.125, 0.5, 0.125, 0.625, 0.125, 0.5, 0.125, 0.5, 0.0, 0.5, 0.0, 0.5, 0.125, 0.375, 0.125, 0.5, 0.125, 0.5, 0.25, 0.375, 0.25, 0.375, 0.125, 0.5, 0.125, 0.5, 0.125, 0.375, 0.125, 0.5, 0.125, 0.5, 0.25, 0.5, 0.25, 0.5, 0.125, 0.125, 0.5, 0.125, 0.625, 0.125, 0.625, 0.125, 0.5, 0.375, 0.0, 0.5, 0.0, 0.5, 0.125, 0.375, 0.125, 0.5, 0.0, 0.5, 0.125, 0.5, 0.125, 0.5, 0.0, 0.125, 0.625, 0.125, 0.75, 0.125, 0.75, 0.125, 0.625, 0.375, 1.0, 0.5, 1.0, 0.5, 1.0, 0.375, 1.0])
me_cube_013.materials.append(mat_window)
me_cube_013.materials.append(mat_window_frame)
me_cube_013.update()
me_cube_089 = bpy.data.meshes.new('Cube.089')
me_cube_089.from_pydata([(20.34, 0.02829, -0.9537), (-21.66, 0.02828, -0.9537), (20.34, 0.02829, 0.6296), (-21.66, 0.02828, 0.6296), (20.34, -0.1384, -0.9537), (-21.66, -0.1384, -0.9537), (20.34, -0.1384, 0.6296), (-21.66, -0.1384, 0.6296), (18.99, 0.02829, 0.5796), (18.99, 0.02829, -0.9037), (-20.31, 0.02829, -0.9037), (-20.31, 0.02829, 0.5796), (18.99, 0.02829, -0.4537), (-0.6606, 0.02829, -0.9037), (-20.31, 0.02829, -0.4537), (-0.6606, 0.02829, 0.5796), (-0.6606, 0.02829, -0.4537), (-19.7, 0.01162, -0.4312), (-19.7, 0.01162, 0.5571), (-1.268, 0.01162, 0.5571), (-1.268, 0.01162, -0.4312), (-1.268, 0.01162, -0.8812), (-19.7, 0.01162, -0.8812), (-19.7, 0.01162, -0.4762), (-1.268, 0.01162, -0.4762), (-0.05311, 0.01162, 0.5571), (18.38, 0.01162, 0.5571), (18.38, 0.01162, -0.4312), (-0.05311, 0.01162, -0.4312), (18.38, 0.01162, -0.4762), (18.38, 0.01162, -0.8812), (-0.05312, 0.01162, -0.8812), (-0.05311, 0.01162, -0.4762)], [], [(3, 2, 8, 15, 11), (2, 3, 7, 6), (6, 7, 5, 4), (4, 5, 1, 0), (2, 6, 4, 0), (7, 3, 1, 5), (15, 16, 20, 19), (0, 1, 10, 13, 9), (1, 3, 11, 14, 10), (2, 0, 9, 12, 8), (15, 8, 26, 25), (16, 12, 29, 32), (13, 10, 22, 21), (20, 17, 18, 19), (16, 14, 17, 20), (14, 11, 18, 17), (11, 15, 19, 18), (21, 22, 23, 24), (10, 14, 23, 22), (14, 16, 24, 23), (16, 13, 21, 24), (27, 28, 25, 26), (12, 16, 28, 27), (16, 15, 25, 28), (8, 12, 27, 26), (30, 31, 32, 29), (13, 16, 32, 31), (12, 9, 30, 29), (9, 13, 31, 30)])
me_cube_089.polygons.foreach_set('material_index', [1, 1, 1, 1, 1, 1, 1, 1, 1, 1, 1, 1, 1, 0, 1, 1, 1, 0, 1, 1, 1, 0, 1, 1, 1, 0, 1, 1, 1])
_uv = me_cube_089.uv_layers.new(name='UVMap')
_uv.uv.foreach_set('vector', [0.625, 0.25, 0.375, 0.25, 0.375, 0.25, 0.5, 0.25, 0.625, 0.25, 0.375, 0.25, 0.625, 0.25, 0.625, 0.5, 0.375, 0.5, 0.375, 0.5, 0.625, 0.5, 0.625, 0.75, 0.375, 0.75, 0.375, 0.75, 0.625, 0.75, 0.625, 1.0, 0.375, 1.0, 0.125, 0.5, 0.375, 0.5, 0.375, 0.75, 0.125, 0.75, 0.625, 0.5, 0.875, 0.5, 0.875, 0.75, 0.625, 0.75, 0.5, 0.25, 0.5, 0.125, 0.5, 0.125, 0.5, 0.25, 0.375, 1.0, 0.625, 1.0, 0.625, 1.0, 0.5, 1.0, 0.375, 1.0, 0.875, 0.75, 0.875, 0.5, 0.875, 0.5, 0.875, 0.625, 0.875, 0.75, 0.125, 0.5, 0.125, 0.75, 0.125, 0.75, 0.125, 0.625, 0.125, 0.5, 0.5, 0.25, 0.375, 0.25, 0.375, 0.25, 0.5, 0.25, 0.5, 0.125, 0.375, 0.125, 0.375, 0.125, 0.5, 0.125, 0.5, 1.0, 0.625, 1.0, 0.625, 1.0, 0.5, 1.0, 0.5, 0.125, 0.625, 0.125, 0.625, 0.25, 0.5, 0.25, 0.5, 0.125, 0.625, 0.125, 0.625, 0.125, 0.5, 0.125, 0.875, 0.625, 0.875, 0.5, 0.875, 0.5, 0.875, 0.625, 0.625, 0.25, 0.5, 0.25, 0.5, 0.25, 0.625, 0.25, 0.5, 0.0, 0.625, 0.0, 0.625, 0.125, 0.5, 0.125, 0.875, 0.75, 0.875, 0.625, 0.875, 0.625, 0.875, 0.75, 0.625, 0.125, 0.5, 0.125, 0.5, 0.125, 0.625, 0.125, 0.5, 0.125, 0.5, 0.0, 0.5, 0.0, 0.5, 0.125, 0.375, 0.125, 0.5, 0.125, 0.5, 0.25, 0.375, 0.25, 0.375, 0.125, 0.5, 0.125, 0.5, 0.125, 0.375, 0.125, 0.5, 0.125, 0.5, 0.25, 0.5, 0.25, 0.5, 0.125, 0.125, 0.5, 0.125, 0.625, 0.125, 0.625, 0.125, 0.5, 0.375, 0.0, 0.5, 0.0, 0.5, 0.125, 0.375, 0.125, 0.5, 0.0, 0.5, 0.125, 0.5, 0.125, 0.5, 0.0, 0.125, 0.625, 0.125, 0.75, 0.125, 0.75, 0.125, 0.625, 0.375, 1.0, 0.5, 1.0, 0.5, 1.0, 0.375, 1.0])
me_cube_089.materials.append(mat_window)
me_cube_089.materials.append(mat_window_frame)
me_cube_089.update()
me_cube_091 = bpy.data.meshes.new('Cube.091')
me_cube_091.from_pydata([(20.34, 1.195, -0.9537), (-21.66, 1.195, -0.9537), (20.34, 1.195, 0.6296), (-21.66, 1.195, 0.6296), (20.34, 1.028, -0.9537), (-21.66, 1.028, -0.9537), (20.34, 1.028, 0.6296), (-21.66, 1.028, 0.6296), (18.99, 1.195, 0.5796), (18.99, 1.195, -0.9037), (-20.31, 1.195, -0.9037), (-20.31, 1.195, 0.5796), (18.99, 1.195, -0.4537), (-0.6606, 1.195, -0.9037), (-20.31, 1.195, -0.4537), (-0.6606, 1.195, 0.5796), (-0.6606, 1.195, -0.4537), (-19.7, 1.178, -0.4312), (-19.7, 1.178, 0.5571), (-1.268, 1.178, 0.5571), (-1.268, 1.178, -0.4312), (-1.268, 1.178, -0.8812), (-19.7, 1.178, -0.8812), (-19.7, 1.178, -0.4762), (-1.268, 1.178, -0.4762), (-0.05311, 1.178, 0.5571), (18.38, 1.178, 0.5571), (18.38, 1.178, -0.4312), (-0.05311, 1.178, -0.4312), (18.38, 1.178, -0.4762), (18.38, 1.178, -0.8812), (-0.05312, 1.178, -0.8812), (-0.05311, 1.178, -0.4762)], [], [(3, 2, 8, 15, 11), (2, 3, 7, 6), (6, 7, 5, 4), (4, 5, 1, 0), (2, 6, 4, 0), (7, 3, 1, 5), (15, 16, 20, 19), (0, 1, 10, 13, 9), (1, 3, 11, 14, 10), (2, 0, 9, 12, 8), (15, 8, 26, 25), (16, 12, 29, 32), (13, 10, 22, 21), (20, 17, 18, 19), (16, 14, 17, 20), (14, 11, 18, 17), (11, 15, 19, 18), (21, 22, 23, 24), (10, 14, 23, 22), (14, 16, 24, 23), (16, 13, 21, 24), (27, 28, 25, 26), (12, 16, 28, 27), (16, 15, 25, 28), (8, 12, 27, 26), (30, 31, 32, 29), (13, 16, 32, 31), (12, 9, 30, 29), (9, 13, 31, 30)])
me_cube_091.polygons.foreach_set('material_index', [1, 1, 1, 1, 1, 1, 1, 1, 1, 1, 1, 1, 1, 0, 1, 1, 1, 0, 1, 1, 1, 0, 1, 1, 1, 0, 1, 1, 1])
_uv = me_cube_091.uv_layers.new(name='UVMap')
_uv.uv.foreach_set('vector', [0.625, 0.25, 0.375, 0.25, 0.375, 0.25, 0.5, 0.25, 0.625, 0.25, 0.375, 0.25, 0.625, 0.25, 0.625, 0.5, 0.375, 0.5, 0.375, 0.5, 0.625, 0.5, 0.625, 0.75, 0.375, 0.75, 0.375, 0.75, 0.625, 0.75, 0.625, 1.0, 0.375, 1.0, 0.125, 0.5, 0.375, 0.5, 0.375, 0.75, 0.125, 0.75, 0.625, 0.5, 0.875, 0.5, 0.875, 0.75, 0.625, 0.75, 0.5, 0.25, 0.5, 0.125, 0.5, 0.125, 0.5, 0.25, 0.375, 1.0, 0.625, 1.0, 0.625, 1.0, 0.5, 1.0, 0.375, 1.0, 0.875, 0.75, 0.875, 0.5, 0.875, 0.5, 0.875, 0.625, 0.875, 0.75, 0.125, 0.5, 0.125, 0.75, 0.125, 0.75, 0.125, 0.625, 0.125, 0.5, 0.5, 0.25, 0.375, 0.25, 0.375, 0.25, 0.5, 0.25, 0.5, 0.125, 0.375, 0.125, 0.375, 0.125, 0.5, 0.125, 0.5, 1.0, 0.625, 1.0, 0.625, 1.0, 0.5, 1.0, 0.5, 0.125, 0.625, 0.125, 0.625, 0.25, 0.5, 0.25, 0.5, 0.125, 0.625, 0.125, 0.625, 0.125, 0.5, 0.125, 0.875, 0.625, 0.875, 0.5, 0.875, 0.5, 0.875, 0.625, 0.625, 0.25, 0.5, 0.25, 0.5, 0.25, 0.625, 0.25, 0.5, 0.0, 0.625, 0.0, 0.625, 0.125, 0.5, 0.125, 0.875, 0.75, 0.875, 0.625, 0.875, 0.625, 0.875, 0.75, 0.625, 0.125, 0.5, 0.125, 0.5, 0.125, 0.625, 0.125, 0.5, 0.125, 0.5, 0.0, 0.5, 0.0, 0.5, 0.125, 0.375, 0.125, 0.5, 0.125, 0.5, 0.25, 0.375, 0.25, 0.375, 0.125, 0.5, 0.125, 0.5, 0.125, 0.375, 0.125, 0.5, 0.125, 0.5, 0.25, 0.5, 0.25, 0.5, 0.125, 0.125, 0.5, 0.125, 0.625, 0.125, 0.625, 0.125, 0.5, 0.375, 0.0, 0.5, 0.0, 0.5, 0.125, 0.375, 0.125, 0.5, 0.0, 0.5, 0.125, 0.5, 0.125, 0.5, 0.0, 0.125, 0.625, 0.125, 0.75, 0.125, 0.75, 0.125, 0.625, 0.375, 1.0, 0.5, 1.0, 0.5, 1.0, 0.375, 1.0])
me_cube_091.materials.append(mat_window)
me_cube_091.materials.append(mat_window_frame)
me_cube_091.update()
me_cube_001 = bpy.data.meshes.new('Cube.001')
me_cube_001.from_pydata([(-0.05, -0.4, 0.0), (-0.05, -0.4, 1.3), (-0.05, 0.4, 0.0), (-0.05, 0.4, 1.3), (-0.01666, -0.4, 0.0), (-0.01666, -0.4, 1.3), (-0.01666, 0.4, 0.0), (-0.01666, 0.4, 1.3), (-0.01666, 0.3, 1.2), (-0.01666, 0.3, 0.0), (-0.01666, -0.3, 0.0), (-0.01666, -0.3, 1.2), (-0.02666, 0.3, 1.2), (-0.02666, 0.3, 0.0), (-0.02666, -0.3, 0.0), (-0.02666, -0.3, 1.2), (-0.04465, 0.1481, 0.4652), (-0.04465, 0.1481, 0.5652), (-0.04465, 0.2481, 0.4652), (-0.04465, 0.2481, 0.5652), (-0.02465, 0.1481, 0.4652), (-0.02465, 0.1481, 0.5652), (-0.02465, 0.2481, 0.4652), (-0.02465, 0.2481, 0.5652)], [], [(0, 1, 3, 2), (2, 3, 7, 6), (7, 5, 11, 8), (4, 5, 1, 0), (2, 6, 4, 0), (7, 3, 1, 5), (8, 11, 15, 12), (6, 7, 8, 9), (5, 4, 10, 11), (4, 6, 9, 10), (13, 12, 15, 14), (9, 8, 12, 13), (11, 10, 14, 15), (10, 9, 13, 14), (16, 17, 19, 18), (18, 19, 23, 22), (22, 23, 21, 20), (20, 21, 17, 16), (18, 22, 20, 16), (23, 19, 17, 21)])
me_cube_001.polygons.foreach_set('material_index', [0, 0, 0, 0, 0, 0, 0, 0, 0, 0, 1, 0, 0, 0, 2, 2, 2, 2, 2, 2])
_uv = me_cube_001.uv_layers.new(name='UVMap')
_uv.uv.foreach_set('vector', [0.375, 0.0, 0.625, 0.0, 0.625, 0.25, 0.375, 0.25, 0.375, 0.25, 0.625, 0.25, 0.625, 0.5, 0.375, 0.5, 0.625, 0.5, 0.625, 0.75, 0.625, 0.75, 0.625, 0.5, 0.375, 0.75, 0.625, 0.75, 0.625, 1.0, 0.375, 1.0, 0.125, 0.5, 0.375, 0.5, 0.375, 0.75, 0.125, 0.75, 0.625, 0.5, 0.875, 0.5, 0.875, 0.75, 0.625, 0.75, 0.625, 0.5, 0.625, 0.75, 0.625, 0.75, 0.625, 0.5, 0.375, 0.5, 0.625, 0.5, 0.625, 0.5, 0.375, 0.5, 0.625, 0.75, 0.375, 0.75, 0.375, 0.75, 0.625, 0.75, 0.375, 0.75, 0.375, 0.5, 0.375, 0.5, 0.375, 0.75, 0.375, 0.5, 0.625, 0.5, 0.625, 0.75, 0.375, 0.75, 0.375, 0.5, 0.625, 0.5, 0.625, 0.5, 0.375, 0.5, 0.625, 0.75, 0.375, 0.75, 0.375, 0.75, 0.625, 0.75, 0.375, 0.75, 0.375, 0.5, 0.375, 0.5, 0.375, 0.75, 0.375, 0.0, 0.625, 0.0, 0.625, 0.25, 0.375, 0.25, 0.375, 0.25, 0.625, 0.25, 0.625, 0.5, 0.375, 0.5, 0.375, 0.5, 0.625, 0.5, 0.625, 0.75, 0.375, 0.75, 0.375, 0.75, 0.625, 0.75, 0.625, 1.0, 0.375, 1.0, 0.125, 0.5, 0.375, 0.5, 0.375, 0.75, 0.125, 0.75, 0.625, 0.5, 0.875, 0.5, 0.875, 0.75, 0.625, 0.75])
me_cube_001.materials.append(mat_window_frame)
me_cube_001.materials.append(mat_door)
me_cube_001.materials.append(mat_handle_non_interactable)
me_cube_001.update()
me_cube_002 = bpy.data.meshes.new('Cube.002')
me_cube_002.from_pydata([(-5.4, -3.625, -0.1), (-5.4, -3.625, 0.1), (-5.4, 3.625, -0.1), (-5.4, 3.625, 0.1), (4.5, -3.625, -0.1), (4.5, -3.625, 0.1), (4.5, 3.625, -0.1), (4.5, 3.625, 0.1)], [], [(0, 1, 3, 2), (2, 3, 7, 6), (6, 7, 5, 4), (4, 5, 1, 0), (2, 6, 4, 0), (7, 3, 1, 5)])
_uv = me_cube_002.uv_layers.new(name='UVMap')
_uv.uv.foreach_set('vector', [0.375, 0.0, 0.625, 0.0, 0.625, 0.25, 0.375, 0.25, 0.375, 0.25, 0.625, 0.25, 0.625, 0.5, 0.375, 0.5, 0.375, 0.5, 0.625, 0.5, 0.625, 0.75, 0.375, 0.75, 0.375, 0.75, 0.625, 0.75, 0.625, 1.0, 0.375, 1.0, 0.125, 0.5, 0.375, 0.5, 0.375, 0.75, 0.125, 0.75, 0.625, 0.5, 0.875, 0.5, 0.875, 0.75, 0.625, 0.75])
me_cube_002.materials.append(mat_ceiling)
me_cube_002.update()
me_cube_003 = bpy.data.meshes.new('Cube.003')
me_cube_003.from_pydata([(-9.5, -0.25, -0.5), (-9.5, -0.25, 0.5), (-9.5, 0.25, -0.5), (-9.5, 0.25, 0.5), (9.5, -0.25, -0.5), (9.5, -0.25, 0.5), (9.5, 0.25, -0.5), (9.5, 0.25, 0.5)], [], [(0, 1, 3, 2), (2, 3, 7, 6), (6, 7, 5, 4), (4, 5, 1, 0), (2, 6, 4, 0), (7, 3, 1, 5)])
_uv = me_cube_003.uv_layers.new(name='UVMap')
_uv.uv.foreach_set('vector', [0.375, 0.0, 0.625, 0.0, 0.625, 0.25, 0.375, 0.25, 0.375, 0.25, 0.625, 0.25, 0.625, 0.5, 0.375, 0.5, 0.375, 0.5, 0.625, 0.5, 0.625, 0.75, 0.375, 0.75, 0.375, 0.75, 0.625, 0.75, 0.625, 1.0, 0.375, 1.0, 0.125, 0.5, 0.375, 0.5, 0.375, 0.75, 0.125, 0.75, 0.625, 0.5, 0.875, 0.5, 0.875, 0.75, 0.625, 0.75])
me_cube_003.materials.append(mat_veranda)
me_cube_003.update()

# ---- curves / text
txt_text = bpy.data.curves.new('Text', 'FONT')
txt_text.dimensions = '2D'
txt_text.body = 'Rarities'
txt_text.materials.append(mat_sign_text)
txt_text.extrude = 0.01
txt_text.bevel_depth = 0.01
txt_text.align_x = 'CENTER'
txt_text.align_y = 'CENTER'
txt_text_001 = bpy.data.curves.new('Text.001', 'FONT')
txt_text_001.dimensions = '2D'
txt_text_001.body = "Oswald's"
txt_text_001.materials.append(mat_sign_text_001)
txt_text_001.extrude = 0.01
txt_text_001.bevel_depth = 0.01
txt_text_001.align_x = 'CENTER'
txt_text_001.align_y = 'CENTER'
txt_text_002 = bpy.data.curves.new('Text.002', 'FONT')
txt_text_002.dimensions = '2D'
txt_text_002.body = "Oswald's"
txt_text_002.materials.append(mat_sign_text_002)
txt_text_002.extrude = 0.01
txt_text_002.bevel_depth = 0.01
txt_text_002.align_x = 'CENTER'
txt_text_002.align_y = 'CENTER'
txt_text_003 = bpy.data.curves.new('Text.003', 'FONT')
txt_text_003.dimensions = '2D'
txt_text_003.body = 'Rarities'
txt_text_003.materials.append(mat_sign_text_003)
txt_text_003.extrude = 0.01
txt_text_003.bevel_depth = 0.01
txt_text_003.align_x = 'CENTER'
txt_text_003.align_y = 'CENTER'

# ---- objects
ob_house_base = bpy.data.objects.new('House Base', me_cube_006)
ob_window_002 = bpy.data.objects.new('Window.002', me_cube_090)
ob_window_004 = bpy.data.objects.new('Window.004', me_cube_092)
ob_window_005 = bpy.data.objects.new('Window.005', me_cube_093)
ob_pillar = bpy.data.objects.new('Pillar', me_cube_094)
ob_pillar_001 = bpy.data.objects.new('Pillar.001', me_cube_095)
ob_pillar_002 = bpy.data.objects.new('Pillar.002', me_cube_096)
ob_pillar_003 = bpy.data.objects.new('Pillar.003', me_cube_097)
ob_handrail = bpy.data.objects.new('Handrail', me_cube_098)
ob_handrail_001 = bpy.data.objects.new('Handrail.001', me_cube_099)
ob_handrail_002 = bpy.data.objects.new('Handrail.002', me_cube_100)
ob_pillar_004 = bpy.data.objects.new('Pillar.004', me_cube_101)
ob_sign = bpy.data.objects.new('Sign', me_cube_102)
ob_text = bpy.data.objects.new('Text', txt_text)
ob_text_001 = bpy.data.objects.new('Text.001', txt_text_001)
ob_pillar_006 = bpy.data.objects.new('Pillar.006', me_cube_104)
ob_pillar_005 = bpy.data.objects.new('Pillar.005', me_cube_105)
ob_pillar_007 = bpy.data.objects.new('Pillar.007', me_cube_106)
ob_handrail_003 = bpy.data.objects.new('Handrail.003', me_cube_107)
ob_pillar_008 = bpy.data.objects.new('Pillar.008', me_cube_108)
ob_handrail_004 = bpy.data.objects.new('Handrail.004', me_cube_109)
ob_floor = bpy.data.objects.new('Floor', me_plane)
ob_walls = bpy.data.objects.new('Walls', me_cube)
ob_door_interactable = bpy.data.objects.new('Door Interactable', me_cube_084)
ob_window = bpy.data.objects.new('Window', me_cube_013)
ob_window_001 = bpy.data.objects.new('Window.001', me_cube_089)
ob_window_003 = bpy.data.objects.new('Window.003', me_cube_091)
ob_door_non_interactable_009 = bpy.data.objects.new('Door Non Interactable.009', me_cube_001)
ob_ceiling = bpy.data.objects.new('Ceiling', me_cube_002)
ob_text_002 = bpy.data.objects.new('Text.002', txt_text_002)
ob_text_003 = bpy.data.objects.new('Text.003', txt_text_003)
ob_sign_001 = bpy.data.objects.new('Sign.001', me_cube_003)

# ---- transforms, parenting, visibility, modifiers, constraints
ob_house_base.location = (0.0, 0.0, 0.0)
ob_window_002.location = (6.083, 0.0, 2.4)
ob_window_002.rotation_euler = (0.0, -0.0, -1.571)
ob_window_002.scale = (0.05, 0.6, 0.9)
ob_window_004.location = (6.083, -7.0, 2.4)
ob_window_004.rotation_euler = (0.0, -0.0, -1.571)
ob_window_004.scale = (0.05, 0.6, 0.9)
ob_window_005.location = (-0.08303, -7.0, 2.4)
ob_window_005.rotation_euler = (0.0, -0.0, 1.571)
ob_window_005.scale = (0.05, 0.6, 0.9)
ob_pillar.location = (6.017, 7.588, 0.0)
ob_pillar.scale = (0.1, 0.1, 1.0)
ob_pillar_001.location = (2.017, 7.588, 0.0)
ob_pillar_001.scale = (0.1, 0.1, 1.0)
ob_pillar_002.location = (-1.983, 7.588, 0.0)
ob_pillar_002.scale = (0.1, 0.1, 1.0)
ob_pillar_003.location = (-5.983, 7.588, 0.0)
ob_pillar_003.scale = (0.1, 0.1, 1.0)
ob_handrail.location = (4.017, 7.588, 1.45)
ob_handrail.scale = (0.1, 0.1, 1.0)
ob_handrail_001.location = (-3.983, 7.588, 1.45)
ob_handrail_001.scale = (0.1, 0.1, 1.0)
ob_handrail_002.location = (-5.983, 5.588, 1.45)
ob_handrail_002.rotation_euler = (0.0, -0.0, 1.571)
ob_handrail_002.scale = (0.1, 0.1, 1.0)
ob_pillar_004.location = (-5.983, 4.988, 0.0)
ob_pillar_004.scale = (0.1, 0.1, 1.0)
ob_sign.location = (1.717, 5.025, 2.2)
ob_sign.scale = (0.1, 0.1, 1.0)
_m = ob_sign.modifiers.new('Bevel', 'BEVEL')
_m.width = 0.28
_m.width_pct = 0.28
_m.segments = 2
ob_text.location = (1.551, 5.082, 2.073)
ob_text.rotation_euler = (1.571, 0.0, 3.142)
ob_text.scale = (0.4553, 0.4553, 0.4553)
ob_text_001.location = (1.964, 5.082, 2.384)
ob_text_001.rotation_euler = (1.571, -0.1364, 3.142)
ob_text_001.scale = (0.3894, 0.3894, 0.3894)
ob_pillar_006.location = (6.017, 7.588, 0.0)
ob_pillar_006.scale = (0.1, 0.1, 1.0)
ob_pillar_005.location = (9.017, 7.588, 0.0)
ob_pillar_005.scale = (0.1, 0.1, 1.0)
ob_pillar_007.location = (6.017, 4.988, 0.0)
ob_pillar_007.scale = (0.1, 0.1, 1.0)
ob_handrail_003.location = (8.017, 7.588, 1.45)
ob_handrail_003.scale = (0.1, 0.1, 1.0)
ob_pillar_008.location = (9.017, 4.988, 0.0)
ob_pillar_008.scale = (0.1, 0.1, 1.0)
ob_handrail_004.location = (8.017, 4.988, 1.45)
ob_handrail_004.scale = (0.1, 0.1, 1.0)
ob_floor.location = (0.0, 0.0, 1.0)
ob_walls.location = (-6.0, 0.0, 1.0)
ob_door_interactable.location = (3.622, 4.675, 1.0)
ob_door_interactable.rotation_euler = (0.0, -0.0, 4.712)
ob_door_interactable.scale = (1.5, -1.5, 1.5)
ob_window.location = (0.3497, 4.737, 2.4)
ob_window.rotation_euler = (0.0, -0.0, 3.142)
ob_window.scale = (0.05, 0.6, 0.9)
ob_window_001.location = (-2.85, 4.737, 2.4)
ob_window_001.rotation_euler = (0.0, -0.0, 3.142)
ob_window_001.scale = (0.05, 0.6, 0.9)
ob_window_003.location = (-5.683, 0.0, 2.4)
ob_window_003.rotation_euler = (0.0, -0.0, 4.712)
ob_window_003.scale = (0.05, 0.6, 0.9)
ob_door_non_interactable_009.location = (2.611, -1.498, 1.02)
ob_door_non_interactable_009.rotation_euler = (0.0, -0.0, 1.571)
ob_door_non_interactable_009.scale = (1.5, 1.5, 1.5)
ob_ceiling.location = (-0.1, 1.625, 3.3)
ob_text_002.location = (-4.935, 2.856, 2.437)
ob_text_002.rotation_euler = (1.57, -0.1217, 1.569)
ob_text_002.scale = (0.3697, 0.3697, 0.3697)
ob_text_003.location = (-4.934, 3.244, 2.136)
ob_text_003.rotation_euler = (1.57, 0.01473, 1.569)
ob_text_003.scale = (0.4322, 0.4322, 0.4322)
ob_sign_001.location = (-4.989, 3.089, 2.259)
ob_sign_001.rotation_euler = (0.001145, -0.01473, -1.572)
ob_sign_001.scale = (0.09493, 0.09493, 0.9493)
_m = ob_sign_001.modifiers.new('Bevel', 'BEVEL')
_m.width = 0.28
_m.width_pct = 0.28
_m.segments = 2

# ---- collection membership
col_collection_4.objects.link(ob_house_base)
col_collection_4.objects.link(ob_window_002)
col_collection_4.objects.link(ob_window_004)
col_collection_4.objects.link(ob_window_005)
col_collection_4.objects.link(ob_pillar)
col_collection_4.objects.link(ob_pillar_001)
col_collection_4.objects.link(ob_pillar_002)
col_collection_4.objects.link(ob_pillar_003)
col_collection_4.objects.link(ob_handrail)
col_collection_4.objects.link(ob_handrail_001)
col_collection_4.objects.link(ob_handrail_002)
col_collection_4.objects.link(ob_pillar_004)
col_collection_4.objects.link(ob_sign)
col_collection_4.objects.link(ob_text)
col_collection_4.objects.link(ob_text_001)
col_collection_4.objects.link(ob_pillar_006)
col_collection_4.objects.link(ob_pillar_005)
col_collection_4.objects.link(ob_pillar_007)
col_collection_4.objects.link(ob_handrail_003)
col_collection_4.objects.link(ob_pillar_008)
col_collection_4.objects.link(ob_handrail_004)
col_collection_2.objects.link(ob_floor)
col_collection_2.objects.link(ob_walls)
col_collection_2.objects.link(ob_door_interactable)
col_collection_2.objects.link(ob_window)
col_collection_2.objects.link(ob_window_001)
col_collection_2.objects.link(ob_window_003)
col_collection_2.objects.link(ob_door_non_interactable_009)
col_collection_2.objects.link(ob_ceiling)
col_collection_2.objects.link(ob_text_002)
col_collection_2.objects.link(ob_text_003)
col_collection_2.objects.link(ob_sign_001)
def _layer_coll(name, lc=None):
    lc = lc or bpy.context.view_layer.layer_collection
    for c in lc.children:
        if c.name == name: return c
        r = _layer_coll(name, c)
        if r: return r
_layer_coll('Collection 4').exclude = True

# ---- scene / render settings (as saved in the file)
scene.frame_start = 1; scene.frame_end = 250; scene.frame_set(-1)
scene.render.engine = 'BLENDER_EEVEE_NEXT'
scene.render.bake_bias = 0.0
scene.render.bake_samples = 0
bpy.context.view_layer.update()

# ---- added for rendering (the .blend has no active camera and no usable light): camera, sun
cam_auto = bpy.data.cameras.new('AutoCamera')
cam_auto.lens = 50.0
cam_auto.sensor_width = 36.0
cam_auto.clip_end = 1000.0
ob_auto_camera = bpy.data.objects.new('AutoCamera', cam_auto)
scene.collection.objects.link(ob_auto_camera)
ob_auto_camera.location = (42.1796, -51.4808, 36.612)
ob_auto_camera.rotation_euler = (1.09748, -7.21219e-08, 0.694738)
scene.camera = ob_auto_camera
light_auto_sun = bpy.data.lights.new('AutoSun', 'SUN')
light_auto_sun.energy = 3.0
light_auto_sun.angle = 0.0523599
ob_auto_sun = bpy.data.objects.new('AutoSun', light_auto_sun)
scene.collection.objects.link(ob_auto_sun)
ob_auto_sun.rotation_euler = (0.872665, 0.174533, 0.523599)
bpy.context.view_layer.update()
